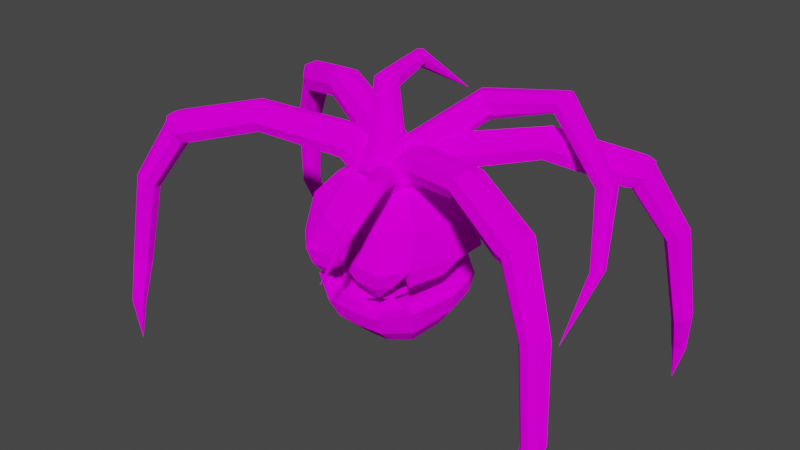 # Source: tpumpkyn.blend  (saved by Blender 2.93.21; exported with 4.5.12 LTS)
import bpy
from mathutils import Matrix  # noqa: F401  (used for matrix-valued properties, if any)

bpy.ops.wm.read_factory_settings(use_empty=True)
scene = bpy.context.scene
scene.name = 'Scene'

# ---- collections
col_collection = bpy.data.collections.new('Collection'); scene.collection.children.link(col_collection)

# ---- images (referenced by path relative to the original .blend; pixels are not part of the script)
import os
ASSET_DIR = os.environ.get("B2B_ASSET_DIR", "")  # directory of the original .blend (textures are referenced by path, not embedded)
HERE = os.path.dirname(os.path.abspath(__file__))  # packed textures are extracted next to this script under _unpacked/

def load_image(name, relpath, width, height, colorspace="sRGB"):
    """Load a texture the original file referenced (path relative to the .blend, or extracted next to this script)."""
    p = next((c for c in (os.path.join(HERE, relpath), os.path.join(ASSET_DIR, relpath)) if relpath and os.path.exists(c)), "")
    if p:
        img = bpy.data.images.load(p, check_existing=True)
        img.name = name
    else:  # same state as the original file: an image datablock whose file is absent (Cycles renders it pink)
        img = bpy.data.images.new(name, width, height)
        img.source = "FILE"
        img.filepath = "//" + (relpath or name)
    img.colorspace_settings.name = colorspace
    return img
img_tpumpkyn = load_image('tpumpkyn', 'tpumpkyn.png', 1024, 1024, 'sRGB')
img_tpumpkyn_effect = load_image('tpumpkyn_effect', 'tpumpkyn_effect.png', 1024, 1024, 'sRGB')

# ---- materials (node trees are filled in below, after node groups)
mat_tpumpkyn = bpy.data.materials.new('tpumpkyn')
mat_tpumpkyn.alpha_threshold = 0.0
mat_tpumpkyn.line_color = (0.0, 0.0, 0.0, 1.0)
mat_tpumpkyn_effect = bpy.data.materials.new('tpumpkyn_effect')
mat_tpumpkyn_effect.alpha_threshold = 0.0
mat_tpumpkyn_effect.line_color = (0.0, 0.0, 0.0, 1.0)

# ---- material node trees
mat_tpumpkyn.use_nodes = True; mat_tpumpkyn.node_tree.nodes.clear()
_N = mat_tpumpkyn.node_tree.nodes; _L = mat_tpumpkyn.node_tree.links
n0 = _N.new('ShaderNodeMixShader'); n0.name = 'Mix Shader'; n0.location = (-43480, -2466)
n1 = _N.new('ShaderNodeMixShader'); n1.name = 'Mix Shader.001'; n1.location = (252, 258)
n2 = _N.new('ShaderNodeBsdfDiffuse'); n2.name = 'Diffuse BSDF'; n2.location = (31, 97)
n2.inputs[1].default_value = 0.4
n3 = _N.new('ShaderNodeBsdfTransparent'); n3.name = 'Transparent BSDF'; n3.location = (38, 191)
n3.inputs[0].default_value = (1.0, 1.0, 1.0, 0.0)
n4 = _N.new('ShaderNodeOutputMaterial'); n4.name = 'Material Output'; n4.location = (439, 257)
n5 = _N.new('ShaderNodeTexImage'); n5.name = 'Image Texture'; n5.location = (-290, 254)
n5.image = img_tpumpkyn
n5.interpolation = 'Closest'
_L.new(n5.outputs[0], n2.inputs[0])
_L.new(n5.outputs[1], n1.inputs[0])
_L.new(n1.outputs[0], n4.inputs[0])
_L.new(n2.outputs[0], n1.inputs[2])
_L.new(n3.outputs[0], n1.inputs[1])
n4.is_active_output = True
mat_tpumpkyn_effect.use_nodes = True; mat_tpumpkyn_effect.node_tree.nodes.clear()
_N = mat_tpumpkyn_effect.node_tree.nodes; _L = mat_tpumpkyn_effect.node_tree.links
n0 = _N.new('ShaderNodeMixShader'); n0.name = 'Mix Shader'; n0.location = (-43480, -2466)
n1 = _N.new('ShaderNodeMixShader'); n1.name = 'Mix Shader.001'; n1.location = (252, 258)
n2 = _N.new('ShaderNodeBsdfDiffuse'); n2.name = 'Diffuse BSDF'; n2.location = (31, 97)
n2.inputs[1].default_value = 0.4
n3 = _N.new('ShaderNodeBsdfTransparent'); n3.name = 'Transparent BSDF'; n3.location = (38, 191)
n3.inputs[0].default_value = (1.0, 1.0, 1.0, 0.0)
n4 = _N.new('ShaderNodeOutputMaterial'); n4.name = 'Material Output'; n4.location = (439, 257)
n5 = _N.new('ShaderNodeTexImage'); n5.name = 'Image Texture'; n5.location = (-290, 254)
n5.image = img_tpumpkyn_effect
n5.interpolation = 'Closest'
_L.new(n5.outputs[0], n2.inputs[0])
_L.new(n5.outputs[1], n1.inputs[0])
_L.new(n1.outputs[0], n4.inputs[0])
_L.new(n2.outputs[0], n1.inputs[2])
_L.new(n3.outputs[0], n1.inputs[1])
n4.is_active_output = True

# ---- world
world_world = bpy.data.worlds.new('World'); scene.world = world_world
world_world.use_nodes = True; world_world.node_tree.nodes.clear()
_N = world_world.node_tree.nodes; _L = world_world.node_tree.links
n0 = _N.new('ShaderNodeOutputWorld'); n0.name = 'World Output'; n0.location = (300, 300)
n1 = _N.new('ShaderNodeBackground'); n1.name = 'Background'; n1.location = (10, 300)
n1.inputs[0].default_value = (0.05088, 0.05088, 0.05088, 1.0)
_L.new(n1.outputs[0], n0.inputs[0])
n0.is_active_output = True
world_world.color = (0.05088, 0.05088, 0.05088)
world_world.use_sun_shadow = False
world_world.sun_shadow_jitter_overblur = 0.0

# ---- meshes
me_body = bpy.data.meshes.new('Body')
me_body.from_pydata([(0.2383, 0.1633, 0.2981), (0.2108, -0.15, 0.3255), (1.617e-19, -0.01232, -0.007819), (-0.2383, 0.1633, 0.2981), (-0.2108, -0.15, 0.3255), (1.511e-10, -0.224, 0.3298), (1.511e-10, 0.276, 0.286), (0.3678, 0.2127, -0.01861), (-0.3253, -0.2708, 0.02369), (0.3253, -0.2708, 0.02369), (-0.3678, 0.2127, -0.01861), (3.308e-19, 0.3901, -0.03413), (-3.289e-19, -0.3878, 0.03392), (0.251, 0.02602, 0.3079), (-0.251, 0.02602, 0.3079), (0.3904, 0.001154, -0.000101), (-0.3904, 0.001154, -0.000101), (-1.591e-10, 0.03475, 0.3972), (-0.3073, -0.2171, 0.208), (0.3295, 0.2031, 0.1386), (0.3073, -0.2171, 0.208), (-0.3295, 0.2031, 0.1386), (9.234e-11, 0.3607, 0.1234), (0.0, -0.3624, 0.1355), (0.3486, 0.01345, 0.1538), (-0.3486, 0.01345, 0.1538), (-0.1581, 0.2847, -0.07188), (0.1581, 0.2847, -0.07188), (-0.1321, -0.3082, -0.02001), (0.1321, -0.3082, -0.02001), (-0.3123, -0.005464, -0.0465), (0.107, -0.218, 0.3304), (0.2161, -0.3773, 0.004998), (0.148, -0.3249, 0.1841), (0.3123, -0.005464, -0.0465), (-0.107, -0.218, 0.3304), (6.406e-19, -0.3166, -0.01928), (-0.2161, -0.3773, 0.004998), (-0.148, -0.3249, 0.1841), (1.168e-18, 0.3057, -0.07372), (0.128, 0.26, 0.2886), (-0.2942, 0.1638, -0.06131), (0.1976, 0.3638, -0.03183), (0.177, 0.3378, 0.1261), (0.2603, -0.223, -0.02747), (-0.2603, -0.223, -0.02747), (-0.128, 0.26, 0.2886), (-0.1976, 0.3638, -0.03183), (-0.177, 0.3378, 0.1261), (0.2942, 0.1638, -0.06131), (-0.1945, -0.3588, -0.0742), (-0.2489, -0.3072, -0.0688), (-0.08439, -0.3214, -0.08254), (-0.1503, -0.3173, -0.08721), (-0.2151, -0.276, -0.08177), (-0.08551, -0.3639, -0.06976), (0.1945, -0.3588, -0.0742), (0.08551, -0.3639, -0.06976), (0.1503, -0.3173, -0.08721), (0.2151, -0.276, -0.08177), (0.2489, -0.3072, -0.0688), (0.08439, -0.3214, -0.08254), (-0.164, -0.3022, -0.1468), (0.1645, -0.3037, -0.1531), (0.3058, -0.0771, -0.05682), (-0.3058, -0.0771, -0.05682), (-0.2665, -0.2299, -0.05783), (-0.3642, -0.07649, -0.05912), (-0.315, -0.2675, -0.06039), (0.3642, -0.07649, -0.05912), (0.315, -0.2675, -0.06039), (0.2665, -0.2299, -0.05783), (0.2796, -0.1697, -0.1231), (-0.2796, -0.1697, -0.1231), (-0.03944, -0.3286, 0.1121), (-0.0465, -0.3353, 0.06857), (-0.213, -0.3304, 0.02686), (-0.2742, -0.2558, 0.04835), (-0.2763, -0.2146, 0.1742), (-0.1501, -0.2937, 0.1606), (0.2763, -0.2146, 0.1742), (0.2742, -0.2558, 0.04835), (0.03944, -0.3286, 0.1121), (0.0465, -0.3353, 0.06857), (0.213, -0.3304, 0.02686), (0.1501, -0.2937, 0.1606)], [], [(13, 0, 17), (38, 35, 4, 18), (25, 14, 3, 21), (24, 13, 1, 20), (43, 40, 0, 19), (48, 46, 6, 22), (33, 31, 5, 23), (30, 41, 2), (36, 29, 58, 61), (44, 9, 60, 59), (42, 7, 49, 27), (11, 42, 27, 39), (16, 30, 65, 67), (34, 15, 69, 64), (7, 15, 34, 49), (37, 8, 51, 50), (41, 26, 2), (28, 45, 2), (19, 0, 13, 24), (18, 4, 14, 25), (27, 49, 2), (3, 14, 17), (1, 13, 17), (14, 4, 17), (26, 39, 2), (49, 34, 2), (8, 18, 25, 16), (7, 19, 24, 15), (23, 12, 83, 82), (47, 48, 22, 11), (42, 43, 19, 7), (15, 24, 20, 9), (16, 25, 21, 10), (23, 38, 79, 74), (39, 27, 2), (36, 28, 2), (34, 44, 2), (44, 29, 2), (33, 23, 82, 85), (36, 12, 55, 52), (20, 1, 31, 33), (45, 30, 2), (12, 23, 74, 75), (10, 47, 26, 41), (23, 5, 35, 38), (29, 36, 2), (11, 22, 43, 42), (16, 10, 41, 30), (22, 6, 40, 43), (10, 21, 48, 47), (47, 11, 39, 26), (21, 3, 46, 48), (17, 46, 3), (46, 17, 6), (40, 6, 17), (0, 40, 17), (17, 31, 1), (31, 17, 5), (35, 5, 17), (4, 35, 17), (53, 52, 62), (54, 53, 62), (12, 37, 50, 55), (8, 45, 54, 51), (28, 36, 52, 53), (45, 28, 53, 54), (59, 60, 63), (61, 58, 63), (12, 36, 61, 57), (9, 32, 56, 60), (32, 12, 57, 56), (29, 44, 59, 58), (52, 55, 62), (55, 50, 62), (51, 54, 62), (50, 51, 62), (45, 8, 68, 66), (30, 45, 66, 65), (58, 59, 63), (56, 57, 63), (57, 61, 63), (60, 56, 63), (8, 16, 67, 68), (65, 66, 73), (64, 69, 72), (44, 34, 64, 71), (9, 44, 71, 70), (15, 9, 70, 69), (70, 71, 72), (69, 70, 72), (71, 64, 72), (68, 67, 73), (67, 65, 73), (66, 68, 73), (76, 79, 78, 77), (75, 74, 79, 76), (38, 18, 78, 79), (18, 8, 77, 78), (37, 12, 75, 76), (8, 37, 76, 77), (84, 85, 82, 83), (81, 80, 85, 84), (32, 9, 81, 84), (12, 32, 84, 83), (20, 33, 85, 80), (9, 20, 80, 81), (37, 38, 18, 8), (12, 23, 38, 37), (32, 33, 23, 12), (9, 20, 33, 32)])
_uv = me_body.uv_layers.new(name='UVMap')
_uv.uv.foreach_set('vector', [0.1718, 0.2654, 0.1402, 0.2602, 0.1717, 0.2038, 0.272, 0.1638, 0.2287, 0.18, 0.2146, 0.1557, 0.2406, 0.1236, 0.1772, 0.08881, 0.1736, 0.1422, 0.1419, 0.1464, 0.1173, 0.1006, 0.1738, 0.3189, 0.1718, 0.2654, 0.2132, 0.253, 0.2384, 0.2859, 0.07129, 0.2578, 0.1169, 0.234, 0.1402, 0.2602, 0.1144, 0.3053, 0.07291, 0.1469, 0.1178, 0.1719, 0.1121, 0.2029, 0.06064, 0.2022, 0.2709, 0.2465, 0.2281, 0.2291, 0.2298, 0.2046, 0.2928, 0.2054, 0.134, 0.6449, 0.0793, 0.6378, 0.1354, 0.5437, 0.2321, 0.5422, 0.2272, 0.501, 0.244, 0.4895, 0.2497, 0.5109, 0.3129, 0.3627, 0.2809, 0.3364, 0.335, 0.3267, 0.3512, 0.3407, 0.01135, 0.4812, 0.05938, 0.4255, 0.07658, 0.4511, 0.03912, 0.495, 0.002959, 0.5456, 0.01135, 0.4812, 0.03912, 0.495, 0.033, 0.5451, 0.129, 0.6737, 0.134, 0.6449, 0.1591, 0.6452, 0.1554, 0.6618, 0.1311, 0.4424, 0.1252, 0.4138, 0.1519, 0.425, 0.1561, 0.4414, 0.05938, 0.4255, 0.1252, 0.4138, 0.1311, 0.4424, 0.07658, 0.4511, 0.3229, 0.1225, 0.2845, 0.07455, 0.3378, 0.08595, 0.3495, 0.1152, 0.0793, 0.6378, 0.04057, 0.5951, 0.1354, 0.5437, 0.2284, 0.5836, 0.2038, 0.6252, 0.1354, 0.5437, 0.1144, 0.3053, 0.1402, 0.2602, 0.1718, 0.2654, 0.1738, 0.3189, 0.2406, 0.1236, 0.2146, 0.1557, 0.1736, 0.1422, 0.1772, 0.08881, 0.03912, 0.495, 0.07658, 0.4511, 0.1354, 0.5437, 0.1419, 0.1464, 0.1736, 0.1422, 0.1717, 0.2038, 0.2132, 0.253, 0.1718, 0.2654, 0.1717, 0.2038, 0.1736, 0.1422, 0.2146, 0.1557, 0.1717, 0.2038, 0.04057, 0.5951, 0.033, 0.5451, 0.1354, 0.5437, 0.07658, 0.4511, 0.1311, 0.4424, 0.1354, 0.5437, 0.2845, 0.07455, 0.2406, 0.1236, 0.1772, 0.08881, 0.1816, 0.02468, 0.08351, 0.3563, 0.1144, 0.3053, 0.1738, 0.3189, 0.1764, 0.3832, 0.2928, 0.2054, 0.3361, 0.2058, 0.3147, 0.2261, 0.2993, 0.2211, 0.02221, 0.1191, 0.07291, 0.1469, 0.06064, 0.2022, 0.002959, 0.2013, 0.01979, 0.284, 0.07129, 0.2578, 0.1144, 0.3053, 0.08351, 0.3563, 0.1764, 0.3832, 0.1738, 0.3189, 0.2384, 0.2859, 0.2809, 0.3364, 0.1816, 0.02468, 0.1772, 0.08881, 0.1173, 0.1006, 0.08801, 0.04881, 0.2928, 0.2054, 0.272, 0.1638, 0.2766, 0.1579, 0.2997, 0.1898, 0.033, 0.5451, 0.03912, 0.495, 0.1354, 0.5437, 0.2321, 0.5422, 0.2284, 0.5836, 0.1354, 0.5437, 0.1311, 0.4424, 0.2014, 0.4601, 0.1354, 0.5437, 0.2014, 0.4601, 0.2272, 0.501, 0.1354, 0.5437, 0.2709, 0.2465, 0.2928, 0.2054, 0.2993, 0.2211, 0.2753, 0.2526, 0.3755, 0.2061, 0.3361, 0.2058, 0.3678, 0.1573, 0.3874, 0.1557, 0.2384, 0.2859, 0.2132, 0.253, 0.2281, 0.2291, 0.2709, 0.2465, 0.2038, 0.6252, 0.134, 0.6449, 0.1354, 0.5437, 0.3361, 0.2058, 0.2928, 0.2054, 0.2997, 0.1898, 0.3152, 0.1852, 0.06286, 0.664, 0.01322, 0.6097, 0.04057, 0.5951, 0.0793, 0.6378, 0.2928, 0.2054, 0.2298, 0.2046, 0.2287, 0.18, 0.272, 0.1638, 0.2272, 0.501, 0.2321, 0.5422, 0.1354, 0.5437, 0.002959, 0.2013, 0.06064, 0.2022, 0.07129, 0.2578, 0.01979, 0.284, 0.129, 0.6737, 0.06286, 0.664, 0.0793, 0.6378, 0.134, 0.6449, 0.06064, 0.2022, 0.1121, 0.2029, 0.1169, 0.234, 0.07129, 0.2578, 0.08801, 0.04881, 0.1173, 0.1006, 0.07291, 0.1469, 0.02221, 0.1191, 0.01322, 0.6097, 0.002959, 0.5456, 0.033, 0.5451, 0.04057, 0.5951, 0.1173, 0.1006, 0.1419, 0.1464, 0.1178, 0.1719, 0.07291, 0.1469, 0.1717, 0.2038, 0.1178, 0.1719, 0.1419, 0.1464, 0.1178, 0.1719, 0.1717, 0.2038, 0.1121, 0.2029, 0.1169, 0.234, 0.1121, 0.2029, 0.1717, 0.2038, 0.1402, 0.2602, 0.1169, 0.234, 0.1717, 0.2038, 0.1717, 0.2038, 0.2281, 0.2291, 0.2132, 0.253, 0.2281, 0.2291, 0.1717, 0.2038, 0.2298, 0.2046, 0.2287, 0.18, 0.2298, 0.2046, 0.1717, 0.2038, 0.2146, 0.1557, 0.2287, 0.18, 0.1717, 0.2038, 0.2455, 0.5947, 0.2506, 0.5731, 0.2616, 0.6081, 0.2325, 0.6169, 0.2455, 0.5947, 0.2616, 0.6081, 0.3361, 0.2058, 0.3229, 0.1225, 0.3495, 0.1152, 0.3678, 0.1573, 0.2845, 0.07455, 0.3172, 0.04945, 0.3546, 0.07304, 0.3378, 0.08595, 0.2284, 0.5836, 0.2321, 0.5422, 0.2506, 0.5731, 0.2455, 0.5947, 0.2038, 0.6252, 0.2284, 0.5836, 0.2455, 0.5947, 0.2325, 0.6169, 0.3512, 0.3407, 0.335, 0.3267, 0.3891, 0.311, 0.2497, 0.5109, 0.244, 0.4895, 0.2616, 0.4748, 0.3361, 0.2058, 0.3755, 0.2061, 0.3869, 0.2567, 0.3671, 0.2551, 0.2809, 0.3364, 0.3211, 0.2893, 0.3477, 0.2974, 0.335, 0.3267, 0.3211, 0.2893, 0.3361, 0.2058, 0.3671, 0.2551, 0.3477, 0.2974, 0.2272, 0.501, 0.2014, 0.4601, 0.2303, 0.4676, 0.244, 0.4895, 0.3874, 0.1557, 0.3678, 0.1573, 0.3891, 0.1032, 0.3678, 0.1573, 0.3495, 0.1152, 0.3891, 0.1032, 0.3378, 0.08595, 0.3546, 0.07304, 0.3891, 0.1032, 0.3495, 0.1152, 0.3378, 0.08595, 0.3891, 0.1032, 0.3172, 0.04945, 0.2845, 0.07455, 0.2907, 0.04467, 0.3065, 0.03285, 0.134, 0.6449, 0.2038, 0.6252, 0.2067, 0.6333, 0.1591, 0.6452, 0.244, 0.4895, 0.2303, 0.4676, 0.2616, 0.4748, 0.3477, 0.2974, 0.3671, 0.2551, 0.3891, 0.311, 0.3671, 0.2551, 0.3869, 0.2567, 0.3891, 0.311, 0.335, 0.3267, 0.3477, 0.2974, 0.3891, 0.311, 0.2845, 0.07455, 0.1816, 0.02468, 0.2233, 0.0148, 0.2907, 0.04467, 0.1591, 0.6452, 0.2067, 0.6333, 0.1932, 0.656, 0.1561, 0.4414, 0.1519, 0.425, 0.1899, 0.4297, 0.2014, 0.4601, 0.1311, 0.4424, 0.1561, 0.4414, 0.2041, 0.4519, 0.2809, 0.3364, 0.3129, 0.3627, 0.3016, 0.3789, 0.2862, 0.3665, 0.1764, 0.3832, 0.2809, 0.3364, 0.2862, 0.3665, 0.2177, 0.3943, 0.2862, 0.3665, 0.3016, 0.3789, 0.273, 0.4079, 0.2177, 0.3943, 0.2862, 0.3665, 0.273, 0.4079, 0.2041, 0.4519, 0.1561, 0.4414, 0.1899, 0.4297, 0.2907, 0.04467, 0.2233, 0.0148, 0.2789, 0.002959, 0.1554, 0.6618, 0.1591, 0.6452, 0.1932, 0.656, 0.3065, 0.03285, 0.2907, 0.04467, 0.2789, 0.002959, 0.3115, 0.1243, 0.2766, 0.1579, 0.2505, 0.1229, 0.2849, 0.1004, 0.3152, 0.1852, 0.2997, 0.1898, 0.2766, 0.1579, 0.3115, 0.1243, 0.272, 0.1638, 0.2406, 0.1236, 0.2505, 0.1229, 0.2766, 0.1579, 0.2406, 0.1236, 0.2845, 0.07455, 0.2849, 0.1004, 0.2505, 0.1229, 0.3229, 0.1225, 0.3361, 0.2058, 0.3152, 0.1852, 0.3115, 0.1243, 0.2845, 0.07455, 0.3229, 0.1225, 0.3115, 0.1243, 0.2849, 0.1004, 0.3095, 0.2871, 0.2753, 0.2526, 0.2993, 0.2211, 0.3147, 0.2261, 0.2821, 0.3104, 0.2482, 0.2869, 0.2753, 0.2526, 0.3095, 0.2871, 0.3211, 0.2893, 0.2809, 0.3364, 0.2821, 0.3104, 0.3095, 0.2871, 0.3361, 0.2058, 0.3211, 0.2893, 0.3095, 0.2871, 0.3147, 0.2261, 0.2384, 0.2859, 0.2709, 0.2465, 0.2753, 0.2526, 0.2482, 0.2869, 0.2809, 0.3364, 0.2384, 0.2859, 0.2482, 0.2869, 0.2821, 0.3104, 0.6394, 0.994, 0.6314, 0.8987, 0.7142, 0.8987, 0.695, 0.9824, 0.5529, 0.9519, 0.559, 0.9097, 0.6314, 0.8987, 0.6394, 0.994, 0.3573, 0.994, 0.3654, 0.8987, 0.4378, 0.9097, 0.4439, 0.9519, 0.3018, 0.9824, 0.2825, 0.8987, 0.3654, 0.8987, 0.3573, 0.994])
me_body.materials.append(mat_tpumpkyn)
me_body.use_remesh_preserve_volume = False
me_body.use_remesh_preserve_attributes = False
me_body.use_mirror_x = True
me_body.use_mirror_vertex_groups = False
me_body.update()
me_legleftfrontupper = bpy.data.meshes.new('LegLeftFrontUpper')
me_legleftfrontupper.from_pydata([(0.06482, 0.06419, -0.06063), (0.1586, 0.03578, 0.03247), (0.003644, -0.08498, -0.06038), (0.1065, -0.09479, 0.03357), (-0.03337, 0.09597, 0.06296), (0.09798, 0.05346, 0.1579), (-0.08473, -0.05637, 0.05085), (0.05195, -0.07888, 0.1464), (-0.04898, -0.09329, -0.005655), (0.07186, -0.1066, 0.08923), (0.02416, 0.1027, 0.002055), (0.1356, 0.06433, 0.09595), (0.05141, -0.01596, -0.08214), (0.1431, -0.0326, 0.01107), (-0.07623, 0.02536, 0.07854), (0.06436, -0.009616, 0.1741), (-0.103, 0.04172, -0.08329), (0.865, -0.3077, 0.03033), (0.9057, -0.3111, 0.08926), (0.9255, -0.35, 0.1462), (0.8999, -0.4155, 0.1601), (0.853, -0.4662, 0.1336), (0.8153, -0.4649, 0.08041), (0.7985, -0.4281, 0.0293), (0.8211, -0.3605, 0.009544), (0.934, -0.4331, 0.1341), (0.937, -0.4234, 0.06352), (0.8947, -0.4756, 0.1118), (0.9048, -0.3427, 0.02527), (0.868, -0.387, 0.007841), (0.9555, -0.3782, 0.1224), (0.9389, -0.3456, 0.07468), (0.849, -0.4437, 0.02441), (0.8631, -0.4745, 0.06726), (0.4648, -0.2956, 0.1767), (0.4666, -0.268, 0.1243), (0.5429, -0.1338, 0.1843), (0.542, -0.1623, 0.2427), (0.5143, -0.2276, 0.2575), (0.4811, -0.2859, 0.2309), (0.5259, -0.1425, 0.1241), (0.4934, -0.2018, 0.1035)], [], [(12, 13, 3, 2), (8, 9, 7, 6), (14, 15, 5, 4), (10, 11, 1, 0), (12, 2, 16), (40, 36, 18, 17), (35, 41, 24, 23), (0, 12, 16), (4, 5, 11, 10), (2, 3, 9, 8), (14, 4, 16), (34, 35, 23, 22), (36, 37, 19, 18), (2, 8, 16), (6, 7, 15, 14), (0, 1, 13, 12), (38, 39, 21, 20), (39, 34, 22, 21), (6, 14, 16), (10, 0, 16), (8, 6, 16), (4, 10, 16), (24, 17, 28, 29), (17, 18, 31, 28), (41, 40, 17, 24), (37, 38, 20, 19), (21, 22, 33, 27), (20, 21, 27, 25), (29, 28, 31, 26), (25, 27, 33, 26), (26, 31, 30, 25), (33, 32, 29, 26), (23, 24, 29, 32), (19, 20, 25, 30), (22, 23, 32, 33), (18, 19, 30, 31), (5, 15, 38, 37), (13, 1, 40, 41), (7, 9, 34, 39), (15, 7, 39, 38), (11, 5, 37, 36), (9, 3, 35, 34), (3, 13, 41, 35), (1, 11, 36, 40)])
_uv = me_legleftfrontupper.uv_layers.new(name='UVMap')
_uv.uv.foreach_set('vector', [0.3884, 0.4601, 0.3862, 0.5059, 0.3572, 0.5027, 0.3642, 0.4609, 0.3473, 0.4564, 0.3324, 0.4976, 0.3092, 0.4907, 0.3316, 0.4485, 0.9046, 0.4549, 0.8793, 0.3939, 0.9056, 0.3879, 0.9241, 0.4363, 0.9459, 0.4262, 0.9311, 0.3816, 0.958, 0.3769, 0.9697, 0.4209, 0.3884, 0.4601, 0.3642, 0.4609, 0.3621, 0.4138, 0.9506, 0.2015, 0.9255, 0.1958, 0.9501, 0.04293, 0.9706, 0.05205, 0.3431, 0.6747, 0.3742, 0.6726, 0.3884, 0.8289, 0.3593, 0.8278, 0.9697, 0.4209, 0.997, 0.426, 0.9619, 0.4782, 0.9241, 0.4363, 0.9056, 0.3879, 0.9311, 0.3816, 0.9459, 0.4262, 0.3642, 0.4609, 0.3572, 0.5027, 0.3324, 0.4976, 0.3473, 0.4564, 0.9046, 0.4549, 0.9241, 0.4363, 0.9619, 0.4782, 0.3189, 0.6791, 0.3431, 0.6747, 0.3593, 0.8278, 0.3385, 0.8345, 0.9255, 0.1958, 0.9006, 0.1899, 0.9316, 0.03122, 0.9501, 0.04293, 0.3642, 0.4609, 0.3473, 0.4564, 0.3621, 0.4138, 0.3316, 0.4485, 0.3092, 0.4907, 0.2831, 0.4826, 0.3137, 0.4331, 0.9697, 0.4209, 0.958, 0.3769, 0.9873, 0.374, 0.997, 0.426, 0.2675, 0.6862, 0.2962, 0.6835, 0.3202, 0.8452, 0.2974, 0.8597, 0.2962, 0.6835, 0.3189, 0.6791, 0.3385, 0.8345, 0.3202, 0.8452, 0.3316, 0.4485, 0.3137, 0.4331, 0.3621, 0.4138, 0.9459, 0.4262, 0.9697, 0.4209, 0.9619, 0.4782, 0.3473, 0.4564, 0.3316, 0.4485, 0.3621, 0.4138, 0.9241, 0.4363, 0.9459, 0.4262, 0.9619, 0.4782, 0.997, 0.05356, 0.9706, 0.05205, 0.9698, 0.03569, 0.9901, 0.0286, 0.9706, 0.05205, 0.9501, 0.04293, 0.9527, 0.02916, 0.9698, 0.03569, 0.9798, 0.204, 0.9506, 0.2015, 0.9706, 0.05205, 0.997, 0.05356, 0.9006, 0.1899, 0.8724, 0.1862, 0.9104, 0.01929, 0.9316, 0.03122, 0.3202, 0.8452, 0.3385, 0.8345, 0.3405, 0.8494, 0.3263, 0.8581, 0.2974, 0.8597, 0.3202, 0.8452, 0.3263, 0.8581, 0.3139, 0.8768, 0.9901, 0.0286, 0.9698, 0.03569, 0.9527, 0.02916, 0.9581, 0.003063, 0.3139, 0.8768, 0.3263, 0.8581, 0.3405, 0.8494, 0.3462, 0.8822, 0.9581, 0.003063, 0.9527, 0.02916, 0.9378, 0.01967, 0.9274, 0.002959, 0.3405, 0.8494, 0.3574, 0.8453, 0.3794, 0.8542, 0.3462, 0.8822, 0.3593, 0.8278, 0.3884, 0.8289, 0.3794, 0.8542, 0.3574, 0.8453, 0.9316, 0.03122, 0.9104, 0.01929, 0.9274, 0.002959, 0.9378, 0.01967, 0.3385, 0.8345, 0.3593, 0.8278, 0.3574, 0.8453, 0.3405, 0.8494, 0.9501, 0.04293, 0.9316, 0.03122, 0.9378, 0.01967, 0.9527, 0.02916, 0.9056, 0.3879, 0.8793, 0.3939, 0.8724, 0.1862, 0.9006, 0.1899, 0.9873, 0.374, 0.958, 0.3769, 0.9506, 0.2015, 0.9798, 0.204, 0.3092, 0.4907, 0.3324, 0.4976, 0.3189, 0.6791, 0.2962, 0.6835, 0.2831, 0.4826, 0.3092, 0.4907, 0.2962, 0.6835, 0.2675, 0.6862, 0.9311, 0.3816, 0.9056, 0.3879, 0.9006, 0.1899, 0.9255, 0.1958, 0.3324, 0.4976, 0.3572, 0.5027, 0.3431, 0.6747, 0.3189, 0.6791, 0.3572, 0.5027, 0.3862, 0.5059, 0.3742, 0.6726, 0.3431, 0.6747, 0.958, 0.3769, 0.9311, 0.3816, 0.9255, 0.1958, 0.9506, 0.2015])
me_legleftfrontupper.materials.append(mat_tpumpkyn)
me_legleftfrontupper.use_remesh_fix_poles = True
me_legleftfrontupper.use_remesh_preserve_attributes = False
me_legleftfrontupper.update()
me_legleftfrontlower = bpy.data.meshes.new('LegLeftFrontLower')
me_legleftfrontlower.from_pydata([(-0.08728, -0.0372, -0.02506), (-0.057, -0.07549, -0.0009387), (-0.008897, -0.08431, 0.02302), (0.03821, -0.04565, 0.03345), (0.05484, 0.01133, 0.02517), (0.02019, 0.05224, -0.001615), (-0.03226, 0.06368, -0.02825), (0.168, -0.1979, -0.9576), (0.1617, -0.1373, -0.7625), (-0.07502, 0.0224, -0.036), (0.1503, -0.2608, -1.164), (0.245, -0.1868, -0.723), (0.1763, -0.2069, -0.742), (0.2114, -0.2137, -0.7285), (0.1921, -0.1085, -0.7586), (0.2304, -0.1172, -0.7435), (0.2562, -0.1466, -0.7282), (0.1537, -0.1794, -0.7559), (0.1444, -0.2161, -0.9529), (0.1794, -0.2766, -0.9505), (0.2054, -0.2601, -0.9553), (0.1533, -0.2683, -0.9483), (0.1965, -0.2079, -0.9599), (0.2149, -0.2317, -0.9595), (0.1372, -0.2461, -0.9488), (-0.04267, 0.006659, 0.05316), (0.1158, -0.1674, -0.303), (0.1574, -0.1752, -0.2842), (0.1814, -0.05865, -0.3041), (0.136, -0.04857, -0.3249), (0.1977, -0.1424, -0.2763), (0.09946, -0.0836, -0.3308), (0.08933, -0.1345, -0.322), (0.2116, -0.09381, -0.283)], [], [(13, 12, 21, 19), (27, 26, 12, 13), (29, 28, 15, 14), (30, 27, 13, 11), (32, 31, 8, 17), (12, 17, 24, 21), (8, 14, 7, 18), (16, 11, 20, 23), (33, 30, 11, 16), (26, 32, 17, 12), (28, 33, 16, 15), (31, 29, 14, 8), (21, 24, 10), (23, 20, 10), (18, 7, 10), (24, 18, 10), (14, 15, 22, 7), (11, 13, 19, 20), (15, 16, 23, 22), (17, 8, 18, 24), (20, 19, 10), (19, 21, 10), (7, 22, 10), (22, 23, 10), (4, 5, 25), (6, 9, 25), (9, 0, 25), (3, 4, 25), (5, 6, 25), (1, 2, 25), (2, 3, 25), (0, 1, 25), (9, 6, 29, 31), (5, 4, 33, 28), (1, 0, 32, 26), (4, 3, 30, 33), (0, 9, 31, 32), (3, 2, 27, 30), (6, 5, 28, 29), (2, 1, 26, 27)])
_uv = me_legleftfrontlower.uv_layers.new(name='UVMap')
_uv.uv.foreach_set('vector', [0.5638, 0.6306, 0.5808, 0.6369, 0.5789, 0.7486, 0.5644, 0.7507, 0.5833, 0.4521, 0.5969, 0.4567, 0.5808, 0.6369, 0.5638, 0.6306, 0.6441, 0.4625, 0.6598, 0.4602, 0.6545, 0.6323, 0.6368, 0.6367, 0.5677, 0.4473, 0.5833, 0.4521, 0.5638, 0.6306, 0.5448, 0.6243, 0.611, 0.4606, 0.6278, 0.4628, 0.6187, 0.6407, 0.5987, 0.6412, 0.5808, 0.6369, 0.5987, 0.6412, 0.5932, 0.7465, 0.5789, 0.7486, 0.6187, 0.6407, 0.6368, 0.6367, 0.6266, 0.7452, 0.6099, 0.745, 0.6725, 0.6299, 0.6906, 0.6331, 0.6753, 0.7613, 0.6595, 0.754, 0.6751, 0.4572, 0.6906, 0.455, 0.6906, 0.6331, 0.6725, 0.6299, 0.5969, 0.4567, 0.611, 0.4606, 0.5987, 0.6412, 0.5808, 0.6369, 0.6598, 0.4602, 0.6751, 0.4572, 0.6725, 0.6299, 0.6545, 0.6323, 0.6278, 0.4628, 0.6441, 0.4625, 0.6368, 0.6367, 0.6187, 0.6407, 0.5789, 0.7486, 0.5932, 0.7465, 0.6031, 0.8803, 0.6595, 0.754, 0.6753, 0.7613, 0.6031, 0.8803, 0.6099, 0.745, 0.6266, 0.7452, 0.6031, 0.8803, 0.5932, 0.7465, 0.6099, 0.745, 0.6031, 0.8803, 0.6368, 0.6367, 0.6545, 0.6323, 0.6432, 0.7488, 0.6266, 0.7452, 0.5448, 0.6243, 0.5638, 0.6306, 0.5644, 0.7507, 0.5475, 0.7531, 0.6545, 0.6323, 0.6725, 0.6299, 0.6595, 0.754, 0.6432, 0.7488, 0.5987, 0.6412, 0.6187, 0.6407, 0.6099, 0.745, 0.5932, 0.7465, 0.5475, 0.7531, 0.5644, 0.7507, 0.6031, 0.8803, 0.5644, 0.7507, 0.5789, 0.7486, 0.6031, 0.8803, 0.6266, 0.7452, 0.6432, 0.7488, 0.6031, 0.8803, 0.6432, 0.7488, 0.6595, 0.754, 0.6031, 0.8803, 0.6523, 0.3836, 0.6447, 0.3873, 0.6339, 0.3739, 0.6384, 0.3892, 0.6325, 0.3891, 0.6339, 0.3739, 0.6325, 0.3891, 0.6261, 0.3882, 0.6339, 0.3739, 0.6594, 0.3756, 0.6523, 0.3836, 0.6339, 0.3739, 0.6447, 0.3873, 0.6384, 0.3892, 0.6339, 0.3739, 0.6209, 0.3859, 0.615, 0.3817, 0.6339, 0.3739, 0.615, 0.3817, 0.6087, 0.3727, 0.6339, 0.3739, 0.6261, 0.3882, 0.6209, 0.3859, 0.6339, 0.3739, 0.6325, 0.3891, 0.6384, 0.3892, 0.6441, 0.4625, 0.6278, 0.4628, 0.6447, 0.3873, 0.6523, 0.3836, 0.6751, 0.4572, 0.6598, 0.4602, 0.6209, 0.3859, 0.6261, 0.3882, 0.611, 0.4606, 0.5969, 0.4567, 0.6523, 0.3836, 0.6594, 0.3756, 0.6906, 0.455, 0.6751, 0.4572, 0.6261, 0.3882, 0.6325, 0.3891, 0.6278, 0.4628, 0.611, 0.4606, 0.6087, 0.3727, 0.615, 0.3817, 0.5833, 0.4521, 0.5677, 0.4473, 0.6384, 0.3892, 0.6447, 0.3873, 0.6598, 0.4602, 0.6441, 0.4625, 0.615, 0.3817, 0.6209, 0.3859, 0.5969, 0.4567, 0.5833, 0.4521])
me_legleftfrontlower.materials.append(mat_tpumpkyn)
me_legleftfrontlower.use_remesh_fix_poles = True
me_legleftfrontlower.use_remesh_preserve_attributes = False
me_legleftfrontlower.update()
me_mouth = bpy.data.meshes.new('Mouth')
me_mouth.from_pydata([(0.2145, -0.08334, -0.2339), (0.1897, -0.3621, -0.283), (-0.2145, -0.08334, -0.2339), (-0.1897, -0.3621, -0.283), (1.36e-10, 0.01685, -0.2145), (1.36e-10, -0.428, -0.293), (0.331, -0.05578, 0.007985), (-0.2928, -0.4859, -0.04513), (0.2928, -0.4859, -0.04513), (-0.331, -0.05578, 0.007985), (1.037e-18, 0.102, 0.03581), (-1.334e-18, -0.59, -0.08621), (-0.2259, -0.2056, -0.2538), (0.2259, -0.2056, -0.2538), (-2.689e-09, -0.1931, -0.3199), (0.3514, -0.244, -0.0252), (-0.3514, -0.244, -0.0252), (0.2966, -0.0561, -0.1107), (0.2623, -0.4415, -0.1786), (-0.2966, -0.0561, -0.1107), (8.31e-11, 0.08403, -0.08493), (8.31e-11, -0.5338, -0.1939), (-0.2623, -0.4415, -0.1786), (-0.3137, -0.2249, -0.1394), (0.3137, -0.2249, -0.1394), (0.09632, -0.4226, -0.2929), (0.1486, -0.5807, -0.08457), (0.1332, -0.5259, -0.193), (-0.09632, -0.4226, -0.2929), (-0.1486, -0.5807, -0.08457), (-0.1332, -0.5259, -0.193), (0.1152, 0.002667, -0.2179), (0.1779, 0.07867, 0.03169), (0.1593, 0.06368, -0.08904), (-0.1152, 0.002667, -0.2179), (-0.1779, 0.07867, 0.03169), (-0.1593, 0.06368, -0.08904), (0.2687, -0.09544, 0.01333), (-0.2377, -0.4446, -0.02552), (0.2377, -0.4446, -0.02552), (-0.2687, -0.09544, 0.01333), (1.247e-18, 0.03267, 0.03592), (-6.778e-19, -0.5291, -0.06314), (0.2852, -0.2482, -0.01361), (-0.2852, -0.2482, -0.01361), (0.1207, -0.5216, -0.06181), (-0.1207, -0.5216, -0.06181), (0.1444, 0.01371, 0.03258), (-0.1444, 0.01371, 0.03258), (-1.772e-18, -0.2481, -0.06767), (-0.1841, -0.5718, -0.02342), (-0.2689, -0.5143, -0.005896), (-0.09782, -0.5775, -0.04603), (-0.1769, -0.5178, -0.02031), (-0.2344, -0.4853, -0.004497), (-0.1012, -0.5364, -0.0407), (0.1841, -0.5718, -0.02342), (0.09782, -0.5775, -0.04603), (0.2689, -0.5143, -0.005896), (0.1769, -0.5178, -0.02031), (0.1012, -0.5364, -0.0407), (0.2344, -0.4853, -0.004497), (0.2027, -0.5196, 0.03225), (-0.2027, -0.5196, 0.03225), (-4.026e-19, -0.5524, -0.01973), (-9.333e-19, -0.5908, -0.01592), (-0.07711, -0.5505, -0.02003), (-0.07826, -0.5809, -0.01748), (0.07711, -0.5505, -0.02003), (0.07826, -0.5809, -0.01748), (0.0, -0.5522, 0.04684)], [], [(2, 34, 14), (0, 13, 14), (34, 4, 14), (27, 26, 11, 21), (36, 35, 10, 20), (33, 32, 6, 17), (24, 15, 8, 18), (23, 16, 9, 19), (30, 29, 7, 22), (22, 7, 16, 23), (17, 6, 15, 24), (31, 14, 4), (3, 12, 14), (13, 1, 14), (31, 0, 14), (25, 14, 1), (14, 25, 5), (28, 14, 5), (12, 2, 14), (3, 14, 28), (0, 17, 24, 13), (3, 22, 23, 12), (28, 30, 22, 3), (12, 23, 19, 2), (13, 24, 18, 1), (31, 33, 17, 0), (34, 36, 20, 4), (25, 27, 21, 5), (1, 18, 27, 25), (18, 8, 26, 27), (5, 21, 30, 28), (21, 11, 29, 30), (4, 20, 33, 31), (20, 10, 32, 33), (2, 19, 36, 34), (19, 9, 35, 36), (39, 45, 59, 61), (32, 10, 41, 47), (9, 16, 44, 40), (26, 8, 58, 56), (10, 35, 48, 41), (15, 6, 37, 43), (7, 29, 50, 51), (35, 9, 40, 48), (6, 32, 47, 37), (38, 7, 51, 54), (16, 7, 38, 44), (8, 15, 43, 39), (46, 42, 49), (43, 37, 49), (39, 43, 49), (47, 41, 49), (42, 45, 49), (44, 38, 49), (40, 44, 49), (48, 40, 49), (41, 48, 49), (45, 39, 49), (38, 46, 49), (37, 47, 49), (52, 55, 63), (54, 51, 63), (29, 11, 52, 50), (55, 52, 67, 66), (42, 46, 53, 55), (46, 38, 54, 53), (61, 59, 62), (60, 57, 62), (52, 11, 65, 67), (45, 42, 60, 59), (8, 39, 61, 58), (11, 26, 56, 57), (56, 58, 62), (58, 61, 62), (59, 60, 62), (57, 56, 62), (53, 54, 63), (51, 50, 63), (55, 53, 63), (50, 52, 63), (64, 66, 70), (65, 69, 70), (57, 60, 68, 69), (11, 57, 69, 65), (42, 55, 66, 64), (60, 42, 64, 68), (66, 67, 70), (68, 64, 70), (69, 68, 70), (67, 65, 70)])
_uv = me_mouth.uv_layers.new(name='UVMap')
_uv.uv.foreach_set('vector', [0.4874, 0.1453, 0.5062, 0.1135, 0.5541, 0.1592, 0.6019, 0.1106, 0.6159, 0.1417, 0.5541, 0.1592, 0.5062, 0.1135, 0.5359, 0.09899, 0.5541, 0.1592, 0.6243, 0.2427, 0.6521, 0.2761, 0.5976, 0.3029, 0.5849, 0.2608, 0.4731, 0.0807, 0.4402, 0.04737, 0.5088, 0.009498, 0.5224, 0.05446, 0.5779, 0.04899, 0.5869, 0.002959, 0.667, 0.04186, 0.6344, 0.07675, 0.6623, 0.1295, 0.7114, 0.118, 0.7045, 0.225, 0.6556, 0.2044, 0.4476, 0.1945, 0.4003, 0.2122, 0.395, 0.1242, 0.4415, 0.1351, 0.542, 0.2676, 0.5374, 0.3109, 0.4654, 0.2974, 0.4947, 0.2531, 0.4947, 0.2531, 0.4654, 0.2974, 0.4003, 0.2122, 0.4476, 0.1945, 0.6344, 0.07675, 0.667, 0.04186, 0.7114, 0.118, 0.6623, 0.1295, 0.5686, 0.09465, 0.5541, 0.1592, 0.5359, 0.09899, 0.5181, 0.2158, 0.4929, 0.179, 0.5541, 0.1592, 0.6159, 0.1417, 0.6155, 0.1863, 0.5541, 0.1592, 0.5686, 0.09465, 0.6019, 0.1106, 0.5541, 0.1592, 0.5963, 0.2092, 0.5541, 0.1592, 0.6155, 0.1863, 0.5541, 0.1592, 0.5963, 0.2092, 0.5722, 0.2189, 0.5466, 0.2242, 0.5541, 0.1592, 0.5722, 0.2189, 0.4929, 0.179, 0.4874, 0.1453, 0.5541, 0.1592, 0.5181, 0.2158, 0.5541, 0.1592, 0.5466, 0.2242, 0.6019, 0.1106, 0.6344, 0.07675, 0.6623, 0.1295, 0.6159, 0.1417, 0.5181, 0.2158, 0.4947, 0.2531, 0.4476, 0.1945, 0.4929, 0.179, 0.5466, 0.2242, 0.542, 0.2676, 0.4947, 0.2531, 0.5181, 0.2158, 0.4929, 0.179, 0.4476, 0.1945, 0.4415, 0.1351, 0.4874, 0.1453, 0.6159, 0.1417, 0.6623, 0.1295, 0.6556, 0.2044, 0.6155, 0.1863, 0.5686, 0.09465, 0.5779, 0.04899, 0.6344, 0.07675, 0.6019, 0.1106, 0.5062, 0.1135, 0.4731, 0.0807, 0.5224, 0.05446, 0.5359, 0.09899, 0.5963, 0.2092, 0.6243, 0.2427, 0.5849, 0.2608, 0.5722, 0.2189, 0.6155, 0.1863, 0.6556, 0.2044, 0.6243, 0.2427, 0.5963, 0.2092, 0.6556, 0.2044, 0.7045, 0.225, 0.6521, 0.2761, 0.6243, 0.2427, 0.5722, 0.2189, 0.5849, 0.2608, 0.542, 0.2676, 0.5466, 0.2242, 0.5849, 0.2608, 0.5976, 0.3029, 0.5374, 0.3109, 0.542, 0.2676, 0.5359, 0.09899, 0.5224, 0.05446, 0.5779, 0.04899, 0.5686, 0.09465, 0.5224, 0.05446, 0.5088, 0.009498, 0.5869, 0.002959, 0.5779, 0.04899, 0.4874, 0.1453, 0.4415, 0.1351, 0.4731, 0.0807, 0.5062, 0.1135, 0.4415, 0.1351, 0.395, 0.1242, 0.4402, 0.04737, 0.4731, 0.0807, 0.0338, 0.8588, 0.07263, 0.8887, 0.05095, 0.8866, 0.03244, 0.8752, 0.07478, 0.6812, 0.1365, 0.6797, 0.1338, 0.7033, 0.08392, 0.7045, 0.243, 0.7474, 0.243, 0.8131, 0.22, 0.8117, 0.2201, 0.7581, 0.6521, 0.2761, 0.7045, 0.225, 0.7114, 0.2495, 0.6785, 0.2789, 0.1365, 0.6797, 0.1963, 0.6949, 0.1822, 0.7156, 0.1338, 0.7033, 0.002959, 0.7861, 0.01756, 0.722, 0.03755, 0.7376, 0.02576, 0.7899, 0.4654, 0.2974, 0.5374, 0.3109, 0.517, 0.3278, 0.4733, 0.3216, 0.1963, 0.6949, 0.243, 0.7474, 0.2201, 0.7581, 0.1822, 0.7156, 0.01756, 0.722, 0.07478, 0.6812, 0.08392, 0.7045, 0.03755, 0.7376, 0.1968, 0.8771, 0.216, 0.8911, 0.2057, 0.9009, 0.1945, 0.8935, 0.243, 0.8131, 0.216, 0.8911, 0.1968, 0.8771, 0.22, 0.8117, 0.01198, 0.8682, 0.002959, 0.7861, 0.02576, 0.7899, 0.0338, 0.8588, 0.1523, 0.8977, 0.1122, 0.8954, 0.1226, 0.8032, 0.02576, 0.7899, 0.03755, 0.7376, 0.1226, 0.8032, 0.0338, 0.8588, 0.02576, 0.7899, 0.1226, 0.8032, 0.08392, 0.7045, 0.1338, 0.7033, 0.1226, 0.8032, 0.1122, 0.8954, 0.07263, 0.8887, 0.1226, 0.8032, 0.22, 0.8117, 0.1968, 0.8771, 0.1226, 0.8032, 0.2201, 0.7581, 0.22, 0.8117, 0.1226, 0.8032, 0.1822, 0.7156, 0.2201, 0.7581, 0.1226, 0.8032, 0.1338, 0.7033, 0.1822, 0.7156, 0.1226, 0.8032, 0.07263, 0.8887, 0.0338, 0.8588, 0.1226, 0.8032, 0.1968, 0.8771, 0.1523, 0.8977, 0.1226, 0.8032, 0.03755, 0.7376, 0.08392, 0.7045, 0.1226, 0.8032, 0.1464, 0.9204, 0.1471, 0.9075, 0.1881, 0.9104, 0.1945, 0.8935, 0.2057, 0.9009, 0.1881, 0.9104, 0.5374, 0.3109, 0.5976, 0.3029, 0.5565, 0.33, 0.517, 0.3278, 0.1471, 0.9075, 0.1464, 0.9204, 0.1392, 0.9227, 0.1364, 0.9141, 0.1122, 0.8954, 0.1523, 0.8977, 0.1739, 0.9004, 0.1471, 0.9075, 0.1523, 0.8977, 0.1968, 0.8771, 0.1945, 0.8935, 0.1739, 0.9004, 0.03244, 0.8752, 0.05095, 0.8866, 0.03489, 0.8932, 0.07547, 0.8994, 0.07328, 0.9122, 0.03489, 0.8932, 0.5565, 0.33, 0.5976, 0.3029, 0.6066, 0.3327, 0.5697, 0.3426, 0.07263, 0.8887, 0.1122, 0.8954, 0.07547, 0.8994, 0.05095, 0.8866, 0.01198, 0.8682, 0.0338, 0.8588, 0.03244, 0.8752, 0.01988, 0.88, 0.5976, 0.3029, 0.6521, 0.2761, 0.6785, 0.2789, 0.6468, 0.3027, 0.6785, 0.2789, 0.7114, 0.2495, 0.7112, 0.2855, 0.01988, 0.88, 0.03244, 0.8752, 0.03489, 0.8932, 0.05095, 0.8866, 0.07547, 0.8994, 0.03489, 0.8932, 0.6468, 0.3027, 0.6785, 0.2789, 0.7112, 0.2855, 0.1739, 0.9004, 0.1945, 0.8935, 0.1881, 0.9104, 0.4733, 0.3216, 0.517, 0.3278, 0.4935, 0.3514, 0.1471, 0.9075, 0.1739, 0.9004, 0.1881, 0.9104, 0.517, 0.3278, 0.5565, 0.33, 0.4935, 0.3514, 0.1104, 0.9112, 0.1364, 0.9141, 0.108, 0.9325, 0.6066, 0.3327, 0.6428, 0.3205, 0.6169, 0.3668, 0.07328, 0.9122, 0.07547, 0.8994, 0.08453, 0.9083, 0.07987, 0.916, 0.5976, 0.3029, 0.6468, 0.3027, 0.6428, 0.3205, 0.6066, 0.3327, 0.1122, 0.8954, 0.1471, 0.9075, 0.1364, 0.9141, 0.1104, 0.9112, 0.07547, 0.8994, 0.1122, 0.8954, 0.1104, 0.9112, 0.08453, 0.9083, 0.1364, 0.9141, 0.1392, 0.9227, 0.108, 0.9325, 0.08453, 0.9083, 0.1104, 0.9112, 0.108, 0.9325, 0.07987, 0.916, 0.08453, 0.9083, 0.108, 0.9325, 0.5697, 0.3426, 0.6066, 0.3327, 0.6169, 0.3668])
me_mouth.materials.append(mat_tpumpkyn)
me_mouth.use_remesh_preserve_volume = False
me_mouth.use_remesh_preserve_attributes = False
me_mouth.use_mirror_x = True
me_mouth.use_mirror_vertex_groups = False
me_mouth.update()
me_hair03 = bpy.data.meshes.new('Hair03')
me_hair03.from_pydata([(0.08134, -0.03435, 0.09357), (0.05533, 0.06548, 0.2517), (-0.06584, -0.05169, 0.09221), (-0.06728, 0.0278, 0.2151), (0.05796, 0.1045, 0.04776), (0.03596, 0.1755, 0.1791), (-0.08688, 0.07323, 0.05098), (-0.08472, 0.1268, 0.1498), (-0.09826, 0.007126, 0.07174), (-0.09425, 0.07081, 0.1775), (0.09155, 0.0387, 0.07053), (0.06389, 0.1269, 0.2203), (0.01184, -0.06731, 0.1009), (-0.002586, 0.02739, 0.2461), (-0.01855, 0.1131, 0.04136), (-0.02777, 0.1704, 0.1517), (-0.2267, 0.5763, 0.4704), (0.0006375, -0.00435, -0.0135), (-0.1663, 0.2424, 0.4603), (-0.2034, 0.2325, 0.428), (-0.2088, 0.2449, 0.3859), (-0.1901, 0.2681, 0.3532), (-0.147, 0.2939, 0.3523), (-0.1091, 0.3058, 0.3804), (-0.1045, 0.2914, 0.4267), (-0.124, 0.2663, 0.4635), (-0.1042, 0.8516, 0.2224), (-0.2472, 0.5631, 0.445), (-0.2402, 0.5545, 0.4161), (-0.2169, 0.5524, 0.3959), (-0.1829, 0.5607, 0.3993), (-0.1607, 0.5733, 0.422), (-0.1694, 0.5825, 0.4536), (-0.1944, 0.5852, 0.4766)], [], [(12, 13, 3, 2), (8, 9, 7, 6), (14, 15, 5, 4), (10, 11, 1, 0), (6, 14, 17), (3, 13, 18, 19), (9, 3, 19, 20), (12, 2, 17), (4, 5, 11, 10), (2, 3, 9, 8), (0, 12, 17), (11, 5, 23, 24), (5, 15, 22, 23), (14, 4, 17), (6, 7, 15, 14), (0, 1, 13, 12), (10, 0, 17), (8, 6, 17), (4, 10, 17), (2, 8, 17), (22, 21, 29, 30), (21, 20, 28, 29), (25, 24, 32, 33), (24, 23, 31, 32), (15, 7, 21, 22), (1, 11, 24, 25), (13, 1, 25, 18), (7, 9, 20, 21), (33, 32, 26), (32, 31, 26), (16, 33, 26), (27, 16, 26), (20, 19, 27, 28), (23, 22, 30, 31), (19, 18, 16, 27), (18, 25, 33, 16), (29, 28, 26), (30, 29, 26), (28, 27, 26), (31, 30, 26)])
_uv = me_hair03.uv_layers.new(name='UVMap')
_uv.uv.foreach_set('vector', [0.7763, 0.97, 0.7483, 0.9456, 0.7631, 0.9375, 0.7812, 0.9571, 0.7876, 0.9488, 0.7761, 0.9294, 0.7898, 0.9215, 0.7963, 0.9427, 0.9687, 0.5112, 0.96, 0.5367, 0.9462, 0.5324, 0.9559, 0.5094, 0.947, 0.5028, 0.9342, 0.5266, 0.9232, 0.5193, 0.9398, 0.4951, 0.7963, 0.9427, 0.8109, 0.9409, 0.8022, 0.966, 0.7631, 0.9375, 0.7483, 0.9456, 0.7174, 0.8598, 0.7318, 0.86, 0.7761, 0.9294, 0.7631, 0.9375, 0.7318, 0.86, 0.7444, 0.8589, 0.7763, 0.97, 0.7812, 0.9571, 0.8022, 0.966, 0.9559, 0.5094, 0.9462, 0.5324, 0.9342, 0.5266, 0.947, 0.5028, 0.7812, 0.9571, 0.7631, 0.9375, 0.7761, 0.9294, 0.7876, 0.9488, 0.9398, 0.4951, 0.9345, 0.4841, 0.96, 0.4868, 0.9342, 0.5266, 0.9462, 0.5324, 0.921, 0.5968, 0.9054, 0.5949, 0.9462, 0.5324, 0.96, 0.5367, 0.9362, 0.5968, 0.921, 0.5968, 0.9687, 0.5112, 0.9559, 0.5094, 0.96, 0.4868, 0.7963, 0.9427, 0.7898, 0.9215, 0.8056, 0.9133, 0.8109, 0.9409, 0.9398, 0.4951, 0.9232, 0.5193, 0.9121, 0.5111, 0.9345, 0.4841, 0.947, 0.5028, 0.9398, 0.4951, 0.96, 0.4868, 0.7876, 0.9488, 0.7963, 0.9427, 0.8022, 0.966, 0.9559, 0.5094, 0.947, 0.5028, 0.96, 0.4868, 0.7812, 0.9571, 0.7876, 0.9488, 0.8022, 0.966, 0.7714, 0.8501, 0.757, 0.856, 0.7579, 0.7555, 0.7717, 0.7537, 0.757, 0.856, 0.7444, 0.8589, 0.7461, 0.7554, 0.7579, 0.7555, 0.8912, 0.5912, 0.9054, 0.5949, 0.9003, 0.7043, 0.8864, 0.7045, 0.9054, 0.5949, 0.921, 0.5968, 0.9147, 0.7024, 0.9003, 0.7043, 0.8056, 0.9133, 0.7898, 0.9215, 0.757, 0.856, 0.7714, 0.8501, 0.9232, 0.5193, 0.9342, 0.5266, 0.9054, 0.5949, 0.8912, 0.5912, 0.9121, 0.5111, 0.9232, 0.5193, 0.8912, 0.5912, 0.8777, 0.5863, 0.7898, 0.9215, 0.7761, 0.9294, 0.7444, 0.8589, 0.757, 0.856, 0.8864, 0.7045, 0.9003, 0.7043, 0.9687, 0.8713, 0.9003, 0.7043, 0.9147, 0.7024, 0.9687, 0.8713, 0.8724, 0.7051, 0.8864, 0.7045, 0.9687, 0.8713, 0.7348, 0.753, 0.723, 0.7471, 0.8109, 0.6049, 0.7444, 0.8589, 0.7318, 0.86, 0.7348, 0.753, 0.7461, 0.7554, 0.921, 0.5968, 0.9362, 0.5968, 0.929, 0.6974, 0.9147, 0.7024, 0.7318, 0.86, 0.7174, 0.8598, 0.723, 0.7471, 0.7348, 0.753, 0.8777, 0.5863, 0.8912, 0.5912, 0.8864, 0.7045, 0.8724, 0.7051, 0.7579, 0.7555, 0.7461, 0.7554, 0.8109, 0.6049, 0.7717, 0.7537, 0.7579, 0.7555, 0.8109, 0.6049, 0.7461, 0.7554, 0.7348, 0.753, 0.8109, 0.6049, 0.9147, 0.7024, 0.929, 0.6974, 0.9687, 0.8713])
me_hair03.materials.append(mat_tpumpkyn)
me_hair03.use_remesh_fix_poles = True
me_hair03.use_remesh_preserve_attributes = False
me_hair03.update()
me_hair02 = bpy.data.meshes.new('Hair02')
me_hair02.from_pydata([(-0.02152, -0.1089, 0.1073), (0.03254, -0.02623, 0.3091), (-0.1112, 0.04369, 0.08981), (-0.04789, 0.07799, 0.2539), (0.127, -0.01368, 0.08671), (0.1456, 0.04294, 0.2566), (0.02249, 0.1294, 0.0713), (0.05384, 0.1402, 0.2066), (-0.0589, 0.1087, 0.07809), (-0.009935, 0.1242, 0.2224), (0.0673, -0.08347, 0.09946), (0.102, -0.006755, 0.2907), (-0.09234, -0.04928, 0.1021), (-0.02746, 0.01377, 0.2907), (0.1007, 0.07453, 0.07541), (0.1195, 0.1037, 0.2224), (1.035, 0.07277, -0.06965), (-0.0007968, -0.002397, -0.01685), (0.2013, 0.2912, 0.4983), (0.1897, 0.3359, 0.4563), (0.2074, 0.3414, 0.4045), (0.2386, 0.3177, 0.3659), (0.2719, 0.265, 0.3678), (0.2862, 0.2193, 0.4048), (0.2658, 0.2147, 0.4615), (0.2319, 0.2394, 0.5052), (0.9804, -0.1803, -0.3527), (1.02, 0.0931, -0.08486), (0.9959, 0.09207, -0.09526), (0.9752, 0.07663, -0.09835), (0.9705, 0.04897, -0.08914), (0.9831, 0.02772, -0.07469), (1.009, 0.02967, -0.06353), (1.033, 0.04603, -0.0597), (0.9021, 0.3025, 0.2039), (0.9639, 0.1989, 0.2625), (0.9304, 0.1746, 0.2526), (0.8904, 0.1799, 0.2315), (0.8723, 0.2792, 0.1956), (0.8685, 0.2262, 0.2082), (0.9385, 0.2963, 0.2235), (0.9641, 0.2509, 0.2484), (0.645, 0.2809, 0.5708), (0.6271, 0.2562, 0.5313), (0.5978, 0.3661, 0.4748), (0.5952, 0.311, 0.4662), (0.6137, 0.3899, 0.5102), (0.6062, 0.2623, 0.4869), (0.6327, 0.3829, 0.5504), (0.6456, 0.3351, 0.5753)], [], [(12, 13, 3, 2), (8, 9, 7, 6), (14, 15, 5, 4), (10, 11, 1, 0), (6, 14, 17), (3, 13, 18, 19), (9, 3, 19, 20), (12, 2, 17), (4, 5, 11, 10), (2, 3, 9, 8), (0, 12, 17), (11, 5, 23, 24), (5, 15, 22, 23), (14, 4, 17), (6, 7, 15, 14), (0, 1, 13, 12), (10, 0, 17), (8, 6, 17), (4, 10, 17), (2, 8, 17), (39, 38, 29, 30), (38, 34, 28, 29), (35, 36, 32, 33), (36, 37, 31, 32), (15, 7, 21, 22), (1, 11, 24, 25), (13, 1, 25, 18), (7, 9, 20, 21), (33, 32, 26), (32, 31, 26), (16, 33, 26), (27, 16, 26), (34, 40, 27, 28), (37, 39, 30, 31), (40, 41, 16, 27), (41, 35, 33, 16), (29, 28, 26), (30, 29, 26), (28, 27, 26), (31, 30, 26), (49, 42, 35, 41), (48, 49, 41, 40), (47, 45, 39, 37), (46, 48, 40, 34), (43, 47, 37, 36), (42, 43, 36, 35), (44, 46, 34, 38), (45, 44, 38, 39), (22, 21, 44, 45), (21, 20, 46, 44), (25, 24, 43, 42), (24, 23, 47, 43), (20, 19, 48, 46), (23, 22, 45, 47), (19, 18, 49, 48), (18, 25, 42, 49)])
_uv = me_hair02.uv_layers.new(name='UVMap')
_uv.uv.foreach_set('vector', [0.849, 0.599, 0.8197, 0.59, 0.8281, 0.5802, 0.8481, 0.5882, 0.8494, 0.5799, 0.8333, 0.5698, 0.8388, 0.5586, 0.8532, 0.572, 0.5356, 0.4043, 0.52, 0.4188, 0.5102, 0.4118, 0.5273, 0.3982, 0.5238, 0.3902, 0.5048, 0.4021, 0.5015, 0.3923, 0.522, 0.3821, 0.8532, 0.572, 0.8629, 0.5646, 0.8665, 0.5865, 0.8281, 0.5802, 0.8197, 0.59, 0.7692, 0.5244, 0.7816, 0.519, 0.8333, 0.5698, 0.8281, 0.5802, 0.7816, 0.519, 0.7921, 0.5135, 0.849, 0.599, 0.8481, 0.5882, 0.8665, 0.5865, 0.5273, 0.3982, 0.5102, 0.4118, 0.5048, 0.4021, 0.5238, 0.3902, 0.8481, 0.5882, 0.8281, 0.5802, 0.8333, 0.5698, 0.8494, 0.5799, 0.522, 0.3821, 0.5225, 0.3727, 0.5389, 0.3842, 0.5048, 0.4021, 0.5102, 0.4118, 0.4808, 0.4555, 0.4676, 0.4488, 0.5102, 0.4118, 0.52, 0.4188, 0.4939, 0.4597, 0.4808, 0.4555, 0.5356, 0.4043, 0.5273, 0.3982, 0.5389, 0.3842, 0.8532, 0.572, 0.8388, 0.5586, 0.8468, 0.5465, 0.8629, 0.5646, 0.522, 0.3821, 0.5015, 0.3923, 0.4975, 0.3828, 0.5225, 0.3727, 0.5238, 0.3902, 0.522, 0.3821, 0.5389, 0.3842, 0.8494, 0.5799, 0.8532, 0.572, 0.8665, 0.5865, 0.5273, 0.3982, 0.5238, 0.3902, 0.5389, 0.3842, 0.8481, 0.5882, 0.8494, 0.5799, 0.8665, 0.5865, 0.7919, 0.2722, 0.7717, 0.2722, 0.8073, 0.1323, 0.8189, 0.1323, 0.7717, 0.2722, 0.7582, 0.2704, 0.7971, 0.1324, 0.8073, 0.1323, 0.4147, 0.6927, 0.43, 0.6904, 0.4686, 0.8284, 0.4571, 0.8291, 0.43, 0.6904, 0.4467, 0.6863, 0.4802, 0.8273, 0.4686, 0.8284, 0.8468, 0.5465, 0.8388, 0.5586, 0.8024, 0.5071, 0.8141, 0.4981, 0.5015, 0.3923, 0.5048, 0.4021, 0.4676, 0.4488, 0.4564, 0.4408, 0.4975, 0.3828, 0.5015, 0.3923, 0.4564, 0.4408, 0.4468, 0.4322, 0.8388, 0.5586, 0.8333, 0.5698, 0.7921, 0.5135, 0.8024, 0.5071, 0.4571, 0.8291, 0.4686, 0.8284, 0.5389, 0.9543, 0.4686, 0.8284, 0.4802, 0.8273, 0.5389, 0.9543, 0.4459, 0.8323, 0.4571, 0.8291, 0.5389, 0.9543, 0.7871, 0.1307, 0.7771, 0.1249, 0.8665, 0.002959, 0.7582, 0.2704, 0.7442, 0.2665, 0.7871, 0.1307, 0.7971, 0.1324, 0.4467, 0.6863, 0.4674, 0.6803, 0.4909, 0.8233, 0.4802, 0.8273, 0.7442, 0.2665, 0.7251, 0.2596, 0.7771, 0.1249, 0.7871, 0.1307, 0.395, 0.694, 0.4147, 0.6927, 0.4571, 0.8291, 0.4459, 0.8323, 0.8073, 0.1323, 0.7971, 0.1324, 0.8665, 0.002959, 0.8189, 0.1323, 0.8073, 0.1323, 0.8665, 0.002959, 0.7971, 0.1324, 0.7871, 0.1307, 0.8665, 0.002959, 0.4802, 0.8273, 0.4909, 0.8233, 0.5389, 0.9543, 0.3975, 0.5359, 0.413, 0.5401, 0.4147, 0.6927, 0.395, 0.694, 0.7336, 0.4151, 0.7174, 0.416, 0.7251, 0.2596, 0.7442, 0.2665, 0.4431, 0.5427, 0.4602, 0.543, 0.4674, 0.6803, 0.4467, 0.6863, 0.7467, 0.4143, 0.7336, 0.4151, 0.7442, 0.2665, 0.7582, 0.2704, 0.4276, 0.5421, 0.4431, 0.5427, 0.4467, 0.6863, 0.43, 0.6904, 0.413, 0.5401, 0.4276, 0.5421, 0.43, 0.6904, 0.4147, 0.6927, 0.7602, 0.4129, 0.7467, 0.4143, 0.7582, 0.2704, 0.7717, 0.2722, 0.7777, 0.4094, 0.7602, 0.4129, 0.7717, 0.2722, 0.7919, 0.2722, 0.8141, 0.4981, 0.8024, 0.5071, 0.7602, 0.4129, 0.7777, 0.4094, 0.8024, 0.5071, 0.7921, 0.5135, 0.7467, 0.4143, 0.7602, 0.4129, 0.4564, 0.4408, 0.4676, 0.4488, 0.4276, 0.5421, 0.413, 0.5401, 0.4676, 0.4488, 0.4808, 0.4555, 0.4431, 0.5427, 0.4276, 0.5421, 0.7921, 0.5135, 0.7816, 0.519, 0.7336, 0.4151, 0.7467, 0.4143, 0.4808, 0.4555, 0.4939, 0.4597, 0.4602, 0.543, 0.4431, 0.5427, 0.7816, 0.519, 0.7692, 0.5244, 0.7174, 0.416, 0.7336, 0.4151, 0.4468, 0.4322, 0.4564, 0.4408, 0.413, 0.5401, 0.3975, 0.5359])
me_hair02.materials.append(mat_tpumpkyn)
me_hair02.use_remesh_fix_poles = True
me_hair02.use_remesh_preserve_attributes = False
me_hair02.update()
me_eyes = bpy.data.meshes.new('Eyes')
me_eyes.from_pydata([(-0.007519, -0.3384, 0.1418), (-0.01503, -0.3514, 0.0508), (-0.2182, -0.3461, 0.006438), (-0.2997, -0.2565, 0.02646), (-0.3019, -0.1974, 0.2024), (-0.1495, -0.2911, 0.1935), (0.3019, -0.1974, 0.2024), (0.2997, -0.2565, 0.02646), (0.007519, -0.3384, 0.1418), (0.01503, -0.3514, 0.0508), (0.2182, -0.3461, 0.006438), (0.1495, -0.2911, 0.1935)], [], [(2, 5, 4, 3), (1, 0, 5, 2), (10, 11, 8, 9), (7, 6, 11, 10)])
_uv = me_eyes.uv_layers.new(name='UVMap')
_uv.uv.foreach_set('vector', [0.7523, 0.6451, 0.9983, 0.6243, 0.9983, 0.8382, 0.7823, 0.7885, 0.8609, 0.4216, 0.9699, 0.4374, 0.9983, 0.6243, 0.7523, 0.6451, 0.7523, 0.1948, 0.9983, 0.2156, 0.9699, 0.4025, 0.8609, 0.4183, 0.7823, 0.05135, 0.9983, 0.001664, 0.9983, 0.2156, 0.7523, 0.1948])
me_eyes.materials.append(mat_tpumpkyn_effect)
me_eyes.use_remesh_preserve_volume = False
me_eyes.use_remesh_preserve_attributes = False
me_eyes.use_mirror_x = True
me_eyes.use_mirror_vertex_groups = False
me_eyes.update()
me_effect = bpy.data.meshes.new('Effect')
me_effect.from_pydata([(-0.1611, -0.0896, -0.09036), (-0.1657, -0.1723, -0.03718), (-0.1578, 0.2211, -0.114), (-0.1723, 0.1723, -0.07625), (0.1578, -0.0896, -0.004569), (0.1723, -0.1723, 0.07153), (0.1578, 0.2211, -0.2007), (0.1723, 0.1723, -0.07323), (9.676e-06, 0.2833, -0.1398), (0.0, 0.2412, -0.07252), (9.676e-06, -0.1517, -0.06112), (0.0, -0.2412, 0.009741), (-0.221, 0.06576, -0.09547), (-0.2412, 0.0, -0.06233), (0.221, 0.06576, 0.02258), (0.2412, 0.0, 0.12), (0.2393, 0.002706, -0.1305), (0.2266, 0.06295, -0.2387), (-0.1205, -0.067, -0.3495), (-0.1239, -0.1288, -0.2963), (0.118, -0.067, -0.2637), (0.1288, -0.1288, -0.1876), (7.236e-06, -0.1135, -0.3203), (0.0, -0.1804, -0.2494), (-0.1652, 0.04917, -0.3546), (-0.1804, 0.0, -0.3215), (0.1708, 0.08617, -0.09036), (0.1754, 0.1689, -0.03718), (0.1675, -0.2246, -0.114), (0.182, -0.1757, -0.07625), (-0.1482, 0.08617, -0.004569), (-0.1626, 0.1689, 0.07153), (-0.1482, -0.2246, -0.2007), (-0.1626, -0.1757, -0.07323), (0.009685, -0.2867, -0.1398), (0.009695, -0.2446, -0.07252), (0.009685, 0.1483, -0.06112), (0.009695, 0.2378, 0.009741), (0.2307, -0.06919, -0.09547), (0.2509, -0.003429, -0.06233), (-0.2113, -0.06919, 0.02258), (-0.2315, -0.003429, 0.12), (-0.2296, -0.006136, -0.1305), (-0.2169, -0.06638, -0.2387), (0.1302, 0.06357, -0.3495), (0.1336, 0.1254, -0.2963), (-0.1083, 0.06357, -0.2637), (-0.1191, 0.1254, -0.1876), (0.009687, 0.11, -0.3203), (0.009695, 0.1769, -0.2494), (0.1749, -0.0526, -0.3546), (0.1901, -0.003429, -0.3215)], [], [(12, 13, 3, 2), (8, 9, 7, 6), (14, 15, 5, 4), (10, 11, 1, 0), (4, 5, 11, 10), (2, 3, 9, 8), (6, 7, 16, 17), (0, 1, 13, 12), (17, 16, 21, 20), (22, 23, 19, 18), (20, 21, 23, 22), (18, 19, 25, 24), (38, 39, 29, 28), (34, 35, 33, 32), (40, 41, 31, 30), (36, 37, 27, 26), (30, 31, 37, 36), (28, 29, 35, 34), (32, 33, 42, 43), (26, 27, 39, 38), (43, 42, 47, 46), (48, 49, 45, 44), (46, 47, 49, 48), (44, 45, 51, 50)])
_uv = me_effect.uv_layers.new(name='UVMap')
_uv.uv.foreach_set('vector', [0.7969, 0.569, 0.8496, 0.6072, 0.756, 0.4737, 0.7088, 0.4505, 0.6807, 0.3032, 0.742, 0.3116, 0.8017, 0.1602, 0.6982, 0.1488, 0.504, 0.4867, 0.4214, 0.5314, 0.2988, 0.4186, 0.3881, 0.394, 0.3486, 0.2447, 0.2549, 0.2554, 0.3074, 0.103, 0.3898, 0.09736, 0.3881, 0.394, 0.2988, 0.4186, 0.2549, 0.2554, 0.3486, 0.2447, 0.7088, 0.4505, 0.756, 0.4737, 0.742, 0.3116, 0.6807, 0.3032, 0.6982, 0.1488, 0.8017, 0.1602, 0.8496, 0.001953, 0.7533, 0.005224, 0.3898, 0.09736, 0.3074, 0.103, 0.439, 0.001953, 0.504, 0.006398, 0.3784, 0.9603, 0.2897, 0.998, 0.2125, 0.8621, 0.2882, 0.8409, 0.27, 0.7235, 0.1921, 0.7338, 0.2342, 0.6185, 0.3009, 0.6124, 0.2882, 0.8409, 0.2125, 0.8621, 0.1921, 0.7338, 0.27, 0.7235, 0.3009, 0.6124, 0.2342, 0.6185, 0.3271, 0.5353, 0.3784, 0.5354, 0.6241, 0.569, 0.6768, 0.6072, 0.5832, 0.4737, 0.5359, 0.4505, 0.5079, 0.3032, 0.5692, 0.3116, 0.6289, 0.1602, 0.5254, 0.1488, 0.251, 0.4867, 0.1685, 0.5314, 0.04581, 0.4186, 0.1351, 0.394, 0.09563, 0.2447, 0.001953, 0.2554, 0.05443, 0.103, 0.1368, 0.09736, 0.1351, 0.394, 0.04581, 0.4186, 0.001953, 0.2554, 0.09563, 0.2447, 0.5359, 0.4505, 0.5832, 0.4737, 0.5692, 0.3116, 0.5079, 0.3032, 0.5254, 0.1488, 0.6289, 0.1602, 0.6768, 0.001953, 0.5805, 0.005224, 0.1368, 0.09736, 0.05443, 0.103, 0.1861, 0.001953, 0.251, 0.006398, 0.1882, 0.9603, 0.09958, 0.998, 0.02229, 0.8621, 0.09802, 0.8409, 0.07987, 0.7235, 0.001953, 0.7338, 0.04402, 0.6185, 0.1107, 0.6124, 0.09802, 0.8409, 0.02229, 0.8621, 0.001953, 0.7338, 0.07987, 0.7235, 0.1107, 0.6124, 0.04402, 0.6185, 0.1369, 0.5353, 0.1882, 0.5354])
me_effect.materials.append(mat_tpumpkyn_effect)
me_effect.use_remesh_fix_poles = True
me_effect.use_remesh_preserve_attributes = False
me_effect.update()
me_legleftbackupper = bpy.data.meshes.new('LegLeftBackUpper')
me_legleftbackupper.from_pydata([(0.06482, -0.06419, -0.06063), (0.1586, -0.03578, 0.03247), (0.003644, 0.08498, -0.06038), (0.1065, 0.09479, 0.03357), (-0.03337, -0.09597, 0.06296), (0.09798, -0.05346, 0.1579), (-0.08473, 0.05637, 0.05085), (0.05195, 0.07888, 0.1464), (-0.04898, 0.09329, -0.005655), (0.07186, 0.1066, 0.08923), (0.02416, -0.1027, 0.002055), (0.1356, -0.06433, 0.09595), (0.05141, 0.01596, -0.08214), (0.1431, 0.0326, 0.01107), (-0.07623, -0.02536, 0.07854), (0.06436, 0.009616, 0.1741), (-0.103, -0.04172, -0.08329), (0.865, 0.3077, 0.03033), (0.9057, 0.3111, 0.08926), (0.9255, 0.35, 0.1462), (0.8999, 0.4155, 0.1601), (0.853, 0.4662, 0.1336), (0.8153, 0.4649, 0.08041), (0.7985, 0.4281, 0.0293), (0.8211, 0.3605, 0.009544), (0.934, 0.4331, 0.1341), (0.937, 0.4234, 0.06352), (0.8947, 0.4756, 0.1118), (0.9048, 0.3427, 0.02527), (0.868, 0.387, 0.007841), (0.9555, 0.3782, 0.1224), (0.9389, 0.3456, 0.07468), (0.849, 0.4437, 0.02441), (0.8631, 0.4745, 0.06726), (0.4648, 0.2956, 0.1767), (0.4666, 0.268, 0.1243), (0.5429, 0.1338, 0.1843), (0.542, 0.1623, 0.2427), (0.5143, 0.2276, 0.2575), (0.4811, 0.2859, 0.2309), (0.5259, 0.1425, 0.1241), (0.4934, 0.2018, 0.1035)], [], [(12, 2, 3, 13), (8, 6, 7, 9), (14, 4, 5, 15), (10, 0, 1, 11), (12, 16, 2), (40, 17, 18, 36), (35, 23, 24, 41), (0, 16, 12), (4, 10, 11, 5), (2, 8, 9, 3), (14, 16, 4), (34, 22, 23, 35), (36, 18, 19, 37), (2, 16, 8), (6, 14, 15, 7), (0, 12, 13, 1), (38, 20, 21, 39), (39, 21, 22, 34), (6, 16, 14), (10, 16, 0), (8, 16, 6), (4, 16, 10), (24, 29, 28, 17), (17, 28, 31, 18), (41, 24, 17, 40), (37, 19, 20, 38), (21, 27, 33, 22), (20, 25, 27, 21), (29, 26, 31, 28), (25, 26, 33, 27), (26, 25, 30, 31), (33, 26, 29, 32), (23, 32, 29, 24), (19, 30, 25, 20), (22, 33, 32, 23), (18, 31, 30, 19), (5, 37, 38, 15), (13, 41, 40, 1), (7, 39, 34, 9), (15, 38, 39, 7), (11, 36, 37, 5), (9, 34, 35, 3), (3, 35, 41, 13), (1, 40, 36, 11)])
_uv = me_legleftbackupper.uv_layers.new(name='UVMap')
_uv.uv.foreach_set('vector', [0.3884, 0.4601, 0.3642, 0.4609, 0.3572, 0.5027, 0.3862, 0.5059, 0.3473, 0.4564, 0.3316, 0.4485, 0.3092, 0.4907, 0.3324, 0.4976, 0.9046, 0.4549, 0.9241, 0.4363, 0.9056, 0.3879, 0.8793, 0.3939, 0.9459, 0.4262, 0.9697, 0.4209, 0.958, 0.3769, 0.9311, 0.3816, 0.3884, 0.4601, 0.3621, 0.4138, 0.3642, 0.4609, 0.9506, 0.2015, 0.9706, 0.05205, 0.9501, 0.04293, 0.9255, 0.1958, 0.3431, 0.6747, 0.3593, 0.8278, 0.3884, 0.8289, 0.3742, 0.6726, 0.9697, 0.4209, 0.9619, 0.4782, 0.997, 0.426, 0.9241, 0.4363, 0.9459, 0.4262, 0.9311, 0.3816, 0.9056, 0.3879, 0.3642, 0.4609, 0.3473, 0.4564, 0.3324, 0.4976, 0.3572, 0.5027, 0.9046, 0.4549, 0.9619, 0.4782, 0.9241, 0.4363, 0.3189, 0.6791, 0.3385, 0.8345, 0.3593, 0.8278, 0.3431, 0.6747, 0.9255, 0.1958, 0.9501, 0.04293, 0.9316, 0.03122, 0.9006, 0.1899, 0.3642, 0.4609, 0.3621, 0.4138, 0.3473, 0.4564, 0.3316, 0.4485, 0.3137, 0.4331, 0.2831, 0.4826, 0.3092, 0.4907, 0.9697, 0.4209, 0.997, 0.426, 0.9873, 0.374, 0.958, 0.3769, 0.2675, 0.6862, 0.2974, 0.8597, 0.3202, 0.8452, 0.2962, 0.6835, 0.2962, 0.6835, 0.3202, 0.8452, 0.3385, 0.8345, 0.3189, 0.6791, 0.3316, 0.4485, 0.3621, 0.4138, 0.3137, 0.4331, 0.9459, 0.4262, 0.9619, 0.4782, 0.9697, 0.4209, 0.3473, 0.4564, 0.3621, 0.4138, 0.3316, 0.4485, 0.9241, 0.4363, 0.9619, 0.4782, 0.9459, 0.4262, 0.997, 0.05356, 0.9901, 0.0286, 0.9698, 0.03569, 0.9706, 0.05205, 0.9706, 0.05205, 0.9698, 0.03569, 0.9527, 0.02916, 0.9501, 0.04293, 0.9798, 0.204, 0.997, 0.05356, 0.9706, 0.05205, 0.9506, 0.2015, 0.9006, 0.1899, 0.9316, 0.03122, 0.9104, 0.01929, 0.8724, 0.1862, 0.3202, 0.8452, 0.3263, 0.8581, 0.3405, 0.8494, 0.3385, 0.8345, 0.2974, 0.8597, 0.3139, 0.8768, 0.3263, 0.8581, 0.3202, 0.8452, 0.9901, 0.0286, 0.9581, 0.003063, 0.9527, 0.02916, 0.9698, 0.03569, 0.3139, 0.8768, 0.3462, 0.8822, 0.3405, 0.8494, 0.3263, 0.8581, 0.9581, 0.003063, 0.9274, 0.002959, 0.9378, 0.01967, 0.9527, 0.02916, 0.3405, 0.8494, 0.3462, 0.8822, 0.3794, 0.8542, 0.3574, 0.8453, 0.3593, 0.8278, 0.3574, 0.8453, 0.3794, 0.8542, 0.3884, 0.8289, 0.9316, 0.03122, 0.9378, 0.01967, 0.9274, 0.002959, 0.9104, 0.01929, 0.3385, 0.8345, 0.3405, 0.8494, 0.3574, 0.8453, 0.3593, 0.8278, 0.9501, 0.04293, 0.9527, 0.02916, 0.9378, 0.01967, 0.9316, 0.03122, 0.9056, 0.3879, 0.9006, 0.1899, 0.8724, 0.1862, 0.8793, 0.3939, 0.9873, 0.374, 0.9798, 0.204, 0.9506, 0.2015, 0.958, 0.3769, 0.3092, 0.4907, 0.2962, 0.6835, 0.3189, 0.6791, 0.3324, 0.4976, 0.2831, 0.4826, 0.2675, 0.6862, 0.2962, 0.6835, 0.3092, 0.4907, 0.9311, 0.3816, 0.9255, 0.1958, 0.9006, 0.1899, 0.9056, 0.3879, 0.3324, 0.4976, 0.3189, 0.6791, 0.3431, 0.6747, 0.3572, 0.5027, 0.3572, 0.5027, 0.3431, 0.6747, 0.3742, 0.6726, 0.3862, 0.5059, 0.958, 0.3769, 0.9506, 0.2015, 0.9255, 0.1958, 0.9311, 0.3816])
me_legleftbackupper.materials.append(mat_tpumpkyn)
me_legleftbackupper.use_remesh_fix_poles = True
me_legleftbackupper.use_remesh_preserve_attributes = False
me_legleftbackupper.update()
me_legleftbacklower = bpy.data.meshes.new('LegLeftBackLower')
me_legleftbacklower.from_pydata([(-0.08728, 0.0372, -0.02506), (-0.057, 0.07549, -0.0009387), (-0.008897, 0.08431, 0.02302), (0.03821, 0.04565, 0.03345), (0.05484, -0.01133, 0.02517), (0.02019, -0.05224, -0.001615), (-0.03226, -0.06368, -0.02825), (0.168, 0.1979, -0.9576), (0.1617, 0.1373, -0.7625), (-0.07502, -0.0224, -0.036), (0.1503, 0.2608, -1.164), (0.245, 0.1868, -0.723), (0.1763, 0.2069, -0.742), (0.2114, 0.2137, -0.7285), (0.1921, 0.1085, -0.7586), (0.2304, 0.1172, -0.7435), (0.2562, 0.1466, -0.7282), (0.1537, 0.1794, -0.7559), (0.1444, 0.2161, -0.9529), (0.1794, 0.2766, -0.9505), (0.2054, 0.2601, -0.9553), (0.1533, 0.2683, -0.9483), (0.1965, 0.2079, -0.9599), (0.2149, 0.2317, -0.9595), (0.1372, 0.2461, -0.9488), (-0.04267, -0.006659, 0.05316), (0.1158, 0.1674, -0.303), (0.1574, 0.1752, -0.2842), (0.1814, 0.05865, -0.3041), (0.136, 0.04857, -0.3249), (0.1977, 0.1424, -0.2763), (0.09946, 0.0836, -0.3308), (0.08933, 0.1345, -0.322), (0.2116, 0.09381, -0.283)], [], [(13, 19, 21, 12), (27, 13, 12, 26), (29, 14, 15, 28), (30, 11, 13, 27), (32, 17, 8, 31), (12, 21, 24, 17), (8, 18, 7, 14), (16, 23, 20, 11), (33, 16, 11, 30), (26, 12, 17, 32), (28, 15, 16, 33), (31, 8, 14, 29), (21, 10, 24), (23, 10, 20), (18, 10, 7), (24, 10, 18), (14, 7, 22, 15), (11, 20, 19, 13), (15, 22, 23, 16), (17, 24, 18, 8), (20, 10, 19), (19, 10, 21), (7, 10, 22), (22, 10, 23), (4, 25, 5), (6, 25, 9), (9, 25, 0), (3, 25, 4), (5, 25, 6), (1, 25, 2), (2, 25, 3), (0, 25, 1), (9, 31, 29, 6), (5, 28, 33, 4), (1, 26, 32, 0), (4, 33, 30, 3), (0, 32, 31, 9), (3, 30, 27, 2), (6, 29, 28, 5), (2, 27, 26, 1)])
_uv = me_legleftbacklower.uv_layers.new(name='UVMap')
_uv.uv.foreach_set('vector', [0.5638, 0.6306, 0.5644, 0.7507, 0.5789, 0.7486, 0.5808, 0.6369, 0.5833, 0.4521, 0.5638, 0.6306, 0.5808, 0.6369, 0.5969, 0.4567, 0.6441, 0.4625, 0.6368, 0.6367, 0.6545, 0.6323, 0.6598, 0.4602, 0.5677, 0.4473, 0.5448, 0.6243, 0.5638, 0.6306, 0.5833, 0.4521, 0.611, 0.4606, 0.5987, 0.6412, 0.6187, 0.6407, 0.6278, 0.4628, 0.5808, 0.6369, 0.5789, 0.7486, 0.5932, 0.7465, 0.5987, 0.6412, 0.6187, 0.6407, 0.6099, 0.745, 0.6266, 0.7452, 0.6368, 0.6367, 0.6725, 0.6299, 0.6595, 0.754, 0.6753, 0.7613, 0.6906, 0.6331, 0.6751, 0.4572, 0.6725, 0.6299, 0.6906, 0.6331, 0.6906, 0.455, 0.5969, 0.4567, 0.5808, 0.6369, 0.5987, 0.6412, 0.611, 0.4606, 0.6598, 0.4602, 0.6545, 0.6323, 0.6725, 0.6299, 0.6751, 0.4572, 0.6278, 0.4628, 0.6187, 0.6407, 0.6368, 0.6367, 0.6441, 0.4625, 0.5789, 0.7486, 0.6031, 0.8803, 0.5932, 0.7465, 0.6595, 0.754, 0.6031, 0.8803, 0.6753, 0.7613, 0.6099, 0.745, 0.6031, 0.8803, 0.6266, 0.7452, 0.5932, 0.7465, 0.6031, 0.8803, 0.6099, 0.745, 0.6368, 0.6367, 0.6266, 0.7452, 0.6432, 0.7488, 0.6545, 0.6323, 0.5448, 0.6243, 0.5475, 0.7531, 0.5644, 0.7507, 0.5638, 0.6306, 0.6545, 0.6323, 0.6432, 0.7488, 0.6595, 0.754, 0.6725, 0.6299, 0.5987, 0.6412, 0.5932, 0.7465, 0.6099, 0.745, 0.6187, 0.6407, 0.5475, 0.7531, 0.6031, 0.8803, 0.5644, 0.7507, 0.5644, 0.7507, 0.6031, 0.8803, 0.5789, 0.7486, 0.6266, 0.7452, 0.6031, 0.8803, 0.6432, 0.7488, 0.6432, 0.7488, 0.6031, 0.8803, 0.6595, 0.754, 0.6523, 0.3836, 0.6339, 0.3739, 0.6447, 0.3873, 0.6384, 0.3892, 0.6339, 0.3739, 0.6325, 0.3891, 0.6325, 0.3891, 0.6339, 0.3739, 0.6261, 0.3882, 0.6594, 0.3756, 0.6339, 0.3739, 0.6523, 0.3836, 0.6447, 0.3873, 0.6339, 0.3739, 0.6384, 0.3892, 0.6209, 0.3859, 0.6339, 0.3739, 0.615, 0.3817, 0.615, 0.3817, 0.6339, 0.3739, 0.6087, 0.3727, 0.6261, 0.3882, 0.6339, 0.3739, 0.6209, 0.3859, 0.6325, 0.3891, 0.6278, 0.4628, 0.6441, 0.4625, 0.6384, 0.3892, 0.6447, 0.3873, 0.6598, 0.4602, 0.6751, 0.4572, 0.6523, 0.3836, 0.6209, 0.3859, 0.5969, 0.4567, 0.611, 0.4606, 0.6261, 0.3882, 0.6523, 0.3836, 0.6751, 0.4572, 0.6906, 0.455, 0.6594, 0.3756, 0.6261, 0.3882, 0.611, 0.4606, 0.6278, 0.4628, 0.6325, 0.3891, 0.6087, 0.3727, 0.5677, 0.4473, 0.5833, 0.4521, 0.615, 0.3817, 0.6384, 0.3892, 0.6441, 0.4625, 0.6598, 0.4602, 0.6447, 0.3873, 0.615, 0.3817, 0.5833, 0.4521, 0.5969, 0.4567, 0.6209, 0.3859])
me_legleftbacklower.materials.append(mat_tpumpkyn)
me_legleftbacklower.use_remesh_fix_poles = True
me_legleftbacklower.use_remesh_preserve_attributes = False
me_legleftbacklower.update()
me_legrightfrontupper = bpy.data.meshes.new('LegRightFrontUpper')
me_legrightfrontupper.from_pydata([(-0.06482, 0.06419, -0.06063), (-0.1586, 0.03578, 0.03247), (-0.003644, -0.08498, -0.06038), (-0.1065, -0.09479, 0.03357), (0.03337, 0.09597, 0.06296), (-0.09798, 0.05346, 0.1579), (0.08473, -0.05637, 0.05085), (-0.05195, -0.07888, 0.1464), (0.04898, -0.09329, -0.005655), (-0.07186, -0.1066, 0.08923), (-0.02416, 0.1027, 0.002055), (-0.1356, 0.06433, 0.09595), (-0.05141, -0.01596, -0.08214), (-0.1431, -0.0326, 0.01107), (0.07623, 0.02536, 0.07854), (-0.06436, -0.009616, 0.1741), (0.103, 0.04172, -0.08329), (-0.865, -0.3077, 0.03033), (-0.9057, -0.3111, 0.08926), (-0.9255, -0.35, 0.1462), (-0.8999, -0.4155, 0.1601), (-0.853, -0.4662, 0.1336), (-0.8153, -0.4649, 0.08041), (-0.7985, -0.4281, 0.0293), (-0.8211, -0.3605, 0.009544), (-0.934, -0.4331, 0.1341), (-0.937, -0.4234, 0.06352), (-0.8947, -0.4756, 0.1118), (-0.9048, -0.3427, 0.02527), (-0.868, -0.387, 0.007841), (-0.9555, -0.3782, 0.1224), (-0.9389, -0.3456, 0.07468), (-0.849, -0.4437, 0.02441), (-0.8631, -0.4745, 0.06726), (-0.4648, -0.2956, 0.1767), (-0.4666, -0.268, 0.1243), (-0.5429, -0.1338, 0.1843), (-0.542, -0.1623, 0.2427), (-0.5143, -0.2276, 0.2575), (-0.4811, -0.2859, 0.2309), (-0.5259, -0.1425, 0.1241), (-0.4934, -0.2018, 0.1035)], [], [(12, 2, 3, 13), (8, 6, 7, 9), (14, 4, 5, 15), (10, 0, 1, 11), (12, 16, 2), (40, 17, 18, 36), (35, 23, 24, 41), (0, 16, 12), (4, 10, 11, 5), (2, 8, 9, 3), (14, 16, 4), (34, 22, 23, 35), (36, 18, 19, 37), (2, 16, 8), (6, 14, 15, 7), (0, 12, 13, 1), (38, 20, 21, 39), (39, 21, 22, 34), (6, 16, 14), (10, 16, 0), (8, 16, 6), (4, 16, 10), (24, 29, 28, 17), (17, 28, 31, 18), (41, 24, 17, 40), (37, 19, 20, 38), (21, 27, 33, 22), (20, 25, 27, 21), (29, 26, 31, 28), (25, 26, 33, 27), (26, 25, 30, 31), (33, 26, 29, 32), (23, 32, 29, 24), (19, 30, 25, 20), (22, 33, 32, 23), (18, 31, 30, 19), (5, 37, 38, 15), (13, 41, 40, 1), (7, 39, 34, 9), (15, 38, 39, 7), (11, 36, 37, 5), (9, 34, 35, 3), (3, 35, 41, 13), (1, 40, 36, 11)])
_uv = me_legrightfrontupper.uv_layers.new(name='UVMap')
_uv.uv.foreach_set('vector', [0.3884, 0.4601, 0.3642, 0.4609, 0.3572, 0.5027, 0.3862, 0.5059, 0.3473, 0.4564, 0.3316, 0.4485, 0.3092, 0.4907, 0.3324, 0.4976, 0.9046, 0.4549, 0.9241, 0.4363, 0.9056, 0.3879, 0.8793, 0.3939, 0.9459, 0.4262, 0.9697, 0.4209, 0.958, 0.3769, 0.9311, 0.3816, 0.3884, 0.4601, 0.3621, 0.4138, 0.3642, 0.4609, 0.9506, 0.2015, 0.9706, 0.05205, 0.9501, 0.04293, 0.9255, 0.1958, 0.3431, 0.6747, 0.3593, 0.8278, 0.3884, 0.8289, 0.3742, 0.6726, 0.9697, 0.4209, 0.9619, 0.4782, 0.997, 0.426, 0.9241, 0.4363, 0.9459, 0.4262, 0.9311, 0.3816, 0.9056, 0.3879, 0.3642, 0.4609, 0.3473, 0.4564, 0.3324, 0.4976, 0.3572, 0.5027, 0.9046, 0.4549, 0.9619, 0.4782, 0.9241, 0.4363, 0.3189, 0.6791, 0.3385, 0.8345, 0.3593, 0.8278, 0.3431, 0.6747, 0.9255, 0.1958, 0.9501, 0.04293, 0.9316, 0.03122, 0.9006, 0.1899, 0.3642, 0.4609, 0.3621, 0.4138, 0.3473, 0.4564, 0.3316, 0.4485, 0.3137, 0.4331, 0.2831, 0.4826, 0.3092, 0.4907, 0.9697, 0.4209, 0.997, 0.426, 0.9873, 0.374, 0.958, 0.3769, 0.2675, 0.6862, 0.2974, 0.8597, 0.3202, 0.8452, 0.2962, 0.6835, 0.2962, 0.6835, 0.3202, 0.8452, 0.3385, 0.8345, 0.3189, 0.6791, 0.3316, 0.4485, 0.3621, 0.4138, 0.3137, 0.4331, 0.9459, 0.4262, 0.9619, 0.4782, 0.9697, 0.4209, 0.3473, 0.4564, 0.3621, 0.4138, 0.3316, 0.4485, 0.9241, 0.4363, 0.9619, 0.4782, 0.9459, 0.4262, 0.997, 0.05356, 0.9901, 0.0286, 0.9698, 0.03569, 0.9706, 0.05205, 0.9706, 0.05205, 0.9698, 0.03569, 0.9527, 0.02916, 0.9501, 0.04293, 0.9798, 0.204, 0.997, 0.05356, 0.9706, 0.05205, 0.9506, 0.2015, 0.9006, 0.1899, 0.9316, 0.03122, 0.9104, 0.01929, 0.8724, 0.1862, 0.3202, 0.8452, 0.3263, 0.8581, 0.3405, 0.8494, 0.3385, 0.8345, 0.2974, 0.8597, 0.3139, 0.8768, 0.3263, 0.8581, 0.3202, 0.8452, 0.9901, 0.0286, 0.9581, 0.003063, 0.9527, 0.02916, 0.9698, 0.03569, 0.3139, 0.8768, 0.3462, 0.8822, 0.3405, 0.8494, 0.3263, 0.8581, 0.9581, 0.003063, 0.9274, 0.002959, 0.9378, 0.01967, 0.9527, 0.02916, 0.3405, 0.8494, 0.3462, 0.8822, 0.3794, 0.8542, 0.3574, 0.8453, 0.3593, 0.8278, 0.3574, 0.8453, 0.3794, 0.8542, 0.3884, 0.8289, 0.9316, 0.03122, 0.9378, 0.01967, 0.9274, 0.002959, 0.9104, 0.01929, 0.3385, 0.8345, 0.3405, 0.8494, 0.3574, 0.8453, 0.3593, 0.8278, 0.9501, 0.04293, 0.9527, 0.02916, 0.9378, 0.01967, 0.9316, 0.03122, 0.9056, 0.3879, 0.9006, 0.1899, 0.8724, 0.1862, 0.8793, 0.3939, 0.9873, 0.374, 0.9798, 0.204, 0.9506, 0.2015, 0.958, 0.3769, 0.3092, 0.4907, 0.2962, 0.6835, 0.3189, 0.6791, 0.3324, 0.4976, 0.2831, 0.4826, 0.2675, 0.6862, 0.2962, 0.6835, 0.3092, 0.4907, 0.9311, 0.3816, 0.9255, 0.1958, 0.9006, 0.1899, 0.9056, 0.3879, 0.3324, 0.4976, 0.3189, 0.6791, 0.3431, 0.6747, 0.3572, 0.5027, 0.3572, 0.5027, 0.3431, 0.6747, 0.3742, 0.6726, 0.3862, 0.5059, 0.958, 0.3769, 0.9506, 0.2015, 0.9255, 0.1958, 0.9311, 0.3816])
me_legrightfrontupper.materials.append(mat_tpumpkyn)
me_legrightfrontupper.use_remesh_fix_poles = True
me_legrightfrontupper.use_remesh_preserve_attributes = False
me_legrightfrontupper.update()
me_legrightfrontlower = bpy.data.meshes.new('LegRightFrontLower')
me_legrightfrontlower.from_pydata([(0.08728, -0.0372, -0.02506), (0.057, -0.07549, -0.0009387), (0.008897, -0.08431, 0.02302), (-0.03821, -0.04565, 0.03345), (-0.05484, 0.01133, 0.02517), (-0.02019, 0.05224, -0.001615), (0.03226, 0.06368, -0.02825), (-0.168, -0.1979, -0.9576), (-0.1617, -0.1373, -0.7625), (0.07502, 0.0224, -0.036), (-0.1503, -0.2608, -1.164), (-0.245, -0.1868, -0.723), (-0.1763, -0.2069, -0.742), (-0.2114, -0.2137, -0.7285), (-0.1921, -0.1085, -0.7586), (-0.2304, -0.1172, -0.7435), (-0.2562, -0.1466, -0.7282), (-0.1537, -0.1794, -0.7559), (-0.1444, -0.2161, -0.9529), (-0.1794, -0.2766, -0.9505), (-0.2054, -0.2601, -0.9553), (-0.1533, -0.2683, -0.9483), (-0.1965, -0.2079, -0.9599), (-0.2149, -0.2317, -0.9595), (-0.1372, -0.2461, -0.9488), (0.04267, 0.006659, 0.05316), (-0.1158, -0.1674, -0.303), (-0.1574, -0.1752, -0.2842), (-0.1814, -0.05865, -0.3041), (-0.136, -0.04857, -0.3249), (-0.1977, -0.1424, -0.2763), (-0.09946, -0.0836, -0.3308), (-0.08933, -0.1345, -0.322), (-0.2116, -0.09381, -0.283)], [], [(13, 19, 21, 12), (27, 13, 12, 26), (29, 14, 15, 28), (30, 11, 13, 27), (32, 17, 8, 31), (12, 21, 24, 17), (8, 18, 7, 14), (16, 23, 20, 11), (33, 16, 11, 30), (26, 12, 17, 32), (28, 15, 16, 33), (31, 8, 14, 29), (21, 10, 24), (23, 10, 20), (18, 10, 7), (24, 10, 18), (14, 7, 22, 15), (11, 20, 19, 13), (15, 22, 23, 16), (17, 24, 18, 8), (20, 10, 19), (19, 10, 21), (7, 10, 22), (22, 10, 23), (4, 25, 5), (6, 25, 9), (9, 25, 0), (3, 25, 4), (5, 25, 6), (1, 25, 2), (2, 25, 3), (0, 25, 1), (9, 31, 29, 6), (5, 28, 33, 4), (1, 26, 32, 0), (4, 33, 30, 3), (0, 32, 31, 9), (3, 30, 27, 2), (6, 29, 28, 5), (2, 27, 26, 1)])
_uv = me_legrightfrontlower.uv_layers.new(name='UVMap')
_uv.uv.foreach_set('vector', [0.5638, 0.6306, 0.5644, 0.7507, 0.5789, 0.7486, 0.5808, 0.6369, 0.5833, 0.4521, 0.5638, 0.6306, 0.5808, 0.6369, 0.5969, 0.4567, 0.6441, 0.4625, 0.6368, 0.6367, 0.6545, 0.6323, 0.6598, 0.4602, 0.5677, 0.4473, 0.5448, 0.6243, 0.5638, 0.6306, 0.5833, 0.4521, 0.611, 0.4606, 0.5987, 0.6412, 0.6187, 0.6407, 0.6278, 0.4628, 0.5808, 0.6369, 0.5789, 0.7486, 0.5932, 0.7465, 0.5987, 0.6412, 0.6187, 0.6407, 0.6099, 0.745, 0.6266, 0.7452, 0.6368, 0.6367, 0.6725, 0.6299, 0.6595, 0.754, 0.6753, 0.7613, 0.6906, 0.6331, 0.6751, 0.4572, 0.6725, 0.6299, 0.6906, 0.6331, 0.6906, 0.455, 0.5969, 0.4567, 0.5808, 0.6369, 0.5987, 0.6412, 0.611, 0.4606, 0.6598, 0.4602, 0.6545, 0.6323, 0.6725, 0.6299, 0.6751, 0.4572, 0.6278, 0.4628, 0.6187, 0.6407, 0.6368, 0.6367, 0.6441, 0.4625, 0.5789, 0.7486, 0.6031, 0.8803, 0.5932, 0.7465, 0.6595, 0.754, 0.6031, 0.8803, 0.6753, 0.7613, 0.6099, 0.745, 0.6031, 0.8803, 0.6266, 0.7452, 0.5932, 0.7465, 0.6031, 0.8803, 0.6099, 0.745, 0.6368, 0.6367, 0.6266, 0.7452, 0.6432, 0.7488, 0.6545, 0.6323, 0.5448, 0.6243, 0.5475, 0.7531, 0.5644, 0.7507, 0.5638, 0.6306, 0.6545, 0.6323, 0.6432, 0.7488, 0.6595, 0.754, 0.6725, 0.6299, 0.5987, 0.6412, 0.5932, 0.7465, 0.6099, 0.745, 0.6187, 0.6407, 0.5475, 0.7531, 0.6031, 0.8803, 0.5644, 0.7507, 0.5644, 0.7507, 0.6031, 0.8803, 0.5789, 0.7486, 0.6266, 0.7452, 0.6031, 0.8803, 0.6432, 0.7488, 0.6432, 0.7488, 0.6031, 0.8803, 0.6595, 0.754, 0.6523, 0.3836, 0.6339, 0.3739, 0.6447, 0.3873, 0.6384, 0.3892, 0.6339, 0.3739, 0.6325, 0.3891, 0.6325, 0.3891, 0.6339, 0.3739, 0.6261, 0.3882, 0.6594, 0.3756, 0.6339, 0.3739, 0.6523, 0.3836, 0.6447, 0.3873, 0.6339, 0.3739, 0.6384, 0.3892, 0.6209, 0.3859, 0.6339, 0.3739, 0.615, 0.3817, 0.615, 0.3817, 0.6339, 0.3739, 0.6087, 0.3727, 0.6261, 0.3882, 0.6339, 0.3739, 0.6209, 0.3859, 0.6325, 0.3891, 0.6278, 0.4628, 0.6441, 0.4625, 0.6384, 0.3892, 0.6447, 0.3873, 0.6598, 0.4602, 0.6751, 0.4572, 0.6523, 0.3836, 0.6209, 0.3859, 0.5969, 0.4567, 0.611, 0.4606, 0.6261, 0.3882, 0.6523, 0.3836, 0.6751, 0.4572, 0.6906, 0.455, 0.6594, 0.3756, 0.6261, 0.3882, 0.611, 0.4606, 0.6278, 0.4628, 0.6325, 0.3891, 0.6087, 0.3727, 0.5677, 0.4473, 0.5833, 0.4521, 0.615, 0.3817, 0.6384, 0.3892, 0.6441, 0.4625, 0.6598, 0.4602, 0.6447, 0.3873, 0.615, 0.3817, 0.5833, 0.4521, 0.5969, 0.4567, 0.6209, 0.3859])
me_legrightfrontlower.materials.append(mat_tpumpkyn)
me_legrightfrontlower.use_remesh_fix_poles = True
me_legrightfrontlower.use_remesh_preserve_attributes = False
me_legrightfrontlower.update()
me_legrightbackupper = bpy.data.meshes.new('LegRightBackUpper')
me_legrightbackupper.from_pydata([(-0.06482, -0.06419, -0.06063), (-0.1586, -0.03578, 0.03247), (-0.003644, 0.08498, -0.06038), (-0.1065, 0.09479, 0.03357), (0.03337, -0.09597, 0.06296), (-0.09798, -0.05346, 0.1579), (0.08473, 0.05637, 0.05085), (-0.05195, 0.07888, 0.1464), (0.04898, 0.09329, -0.005655), (-0.07186, 0.1066, 0.08923), (-0.02416, -0.1027, 0.002055), (-0.1356, -0.06433, 0.09595), (-0.05141, 0.01596, -0.08214), (-0.1431, 0.0326, 0.01107), (0.07623, -0.02536, 0.07854), (-0.06436, 0.009616, 0.1741), (0.103, -0.04172, -0.08329), (-0.865, 0.3077, 0.03033), (-0.9057, 0.3111, 0.08926), (-0.9255, 0.35, 0.1462), (-0.8999, 0.4155, 0.1601), (-0.853, 0.4662, 0.1336), (-0.8153, 0.4649, 0.08041), (-0.7985, 0.4281, 0.0293), (-0.8211, 0.3605, 0.009544), (-0.934, 0.4331, 0.1341), (-0.937, 0.4234, 0.06352), (-0.8947, 0.4756, 0.1118), (-0.9048, 0.3427, 0.02527), (-0.868, 0.387, 0.007841), (-0.9555, 0.3782, 0.1224), (-0.9389, 0.3456, 0.07468), (-0.849, 0.4437, 0.02441), (-0.8631, 0.4745, 0.06726), (-0.4648, 0.2956, 0.1767), (-0.4666, 0.268, 0.1243), (-0.5429, 0.1338, 0.1843), (-0.542, 0.1623, 0.2427), (-0.5143, 0.2276, 0.2575), (-0.4811, 0.2859, 0.2309), (-0.5259, 0.1425, 0.1241), (-0.4934, 0.2018, 0.1035)], [], [(12, 13, 3, 2), (8, 9, 7, 6), (14, 15, 5, 4), (10, 11, 1, 0), (12, 2, 16), (40, 36, 18, 17), (35, 41, 24, 23), (0, 12, 16), (4, 5, 11, 10), (2, 3, 9, 8), (14, 4, 16), (34, 35, 23, 22), (36, 37, 19, 18), (2, 8, 16), (6, 7, 15, 14), (0, 1, 13, 12), (38, 39, 21, 20), (39, 34, 22, 21), (6, 14, 16), (10, 0, 16), (8, 6, 16), (4, 10, 16), (24, 17, 28, 29), (17, 18, 31, 28), (41, 40, 17, 24), (37, 38, 20, 19), (21, 22, 33, 27), (20, 21, 27, 25), (29, 28, 31, 26), (25, 27, 33, 26), (26, 31, 30, 25), (33, 32, 29, 26), (23, 24, 29, 32), (19, 20, 25, 30), (22, 23, 32, 33), (18, 19, 30, 31), (5, 15, 38, 37), (13, 1, 40, 41), (7, 9, 34, 39), (15, 7, 39, 38), (11, 5, 37, 36), (9, 3, 35, 34), (3, 13, 41, 35), (1, 11, 36, 40)])
_uv = me_legrightbackupper.uv_layers.new(name='UVMap')
_uv.uv.foreach_set('vector', [0.3884, 0.4601, 0.3862, 0.5059, 0.3572, 0.5027, 0.3642, 0.4609, 0.3473, 0.4564, 0.3324, 0.4976, 0.3092, 0.4907, 0.3316, 0.4485, 0.9046, 0.4549, 0.8793, 0.3939, 0.9056, 0.3879, 0.9241, 0.4363, 0.9459, 0.4262, 0.9311, 0.3816, 0.958, 0.3769, 0.9697, 0.4209, 0.3884, 0.4601, 0.3642, 0.4609, 0.3621, 0.4138, 0.9506, 0.2015, 0.9255, 0.1958, 0.9501, 0.04293, 0.9706, 0.05205, 0.3431, 0.6747, 0.3742, 0.6726, 0.3884, 0.8289, 0.3593, 0.8278, 0.9697, 0.4209, 0.997, 0.426, 0.9619, 0.4782, 0.9241, 0.4363, 0.9056, 0.3879, 0.9311, 0.3816, 0.9459, 0.4262, 0.3642, 0.4609, 0.3572, 0.5027, 0.3324, 0.4976, 0.3473, 0.4564, 0.9046, 0.4549, 0.9241, 0.4363, 0.9619, 0.4782, 0.3189, 0.6791, 0.3431, 0.6747, 0.3593, 0.8278, 0.3385, 0.8345, 0.9255, 0.1958, 0.9006, 0.1899, 0.9316, 0.03122, 0.9501, 0.04293, 0.3642, 0.4609, 0.3473, 0.4564, 0.3621, 0.4138, 0.3316, 0.4485, 0.3092, 0.4907, 0.2831, 0.4826, 0.3137, 0.4331, 0.9697, 0.4209, 0.958, 0.3769, 0.9873, 0.374, 0.997, 0.426, 0.2675, 0.6862, 0.2962, 0.6835, 0.3202, 0.8452, 0.2974, 0.8597, 0.2962, 0.6835, 0.3189, 0.6791, 0.3385, 0.8345, 0.3202, 0.8452, 0.3316, 0.4485, 0.3137, 0.4331, 0.3621, 0.4138, 0.9459, 0.4262, 0.9697, 0.4209, 0.9619, 0.4782, 0.3473, 0.4564, 0.3316, 0.4485, 0.3621, 0.4138, 0.9241, 0.4363, 0.9459, 0.4262, 0.9619, 0.4782, 0.997, 0.05356, 0.9706, 0.05205, 0.9698, 0.03569, 0.9901, 0.0286, 0.9706, 0.05205, 0.9501, 0.04293, 0.9527, 0.02916, 0.9698, 0.03569, 0.9798, 0.204, 0.9506, 0.2015, 0.9706, 0.05205, 0.997, 0.05356, 0.9006, 0.1899, 0.8724, 0.1862, 0.9104, 0.01929, 0.9316, 0.03122, 0.3202, 0.8452, 0.3385, 0.8345, 0.3405, 0.8494, 0.3263, 0.8581, 0.2974, 0.8597, 0.3202, 0.8452, 0.3263, 0.8581, 0.3139, 0.8768, 0.9901, 0.0286, 0.9698, 0.03569, 0.9527, 0.02916, 0.9581, 0.003063, 0.3139, 0.8768, 0.3263, 0.8581, 0.3405, 0.8494, 0.3462, 0.8822, 0.9581, 0.003063, 0.9527, 0.02916, 0.9378, 0.01967, 0.9274, 0.002959, 0.3405, 0.8494, 0.3574, 0.8453, 0.3794, 0.8542, 0.3462, 0.8822, 0.3593, 0.8278, 0.3884, 0.8289, 0.3794, 0.8542, 0.3574, 0.8453, 0.9316, 0.03122, 0.9104, 0.01929, 0.9274, 0.002959, 0.9378, 0.01967, 0.3385, 0.8345, 0.3593, 0.8278, 0.3574, 0.8453, 0.3405, 0.8494, 0.9501, 0.04293, 0.9316, 0.03122, 0.9378, 0.01967, 0.9527, 0.02916, 0.9056, 0.3879, 0.8793, 0.3939, 0.8724, 0.1862, 0.9006, 0.1899, 0.9873, 0.374, 0.958, 0.3769, 0.9506, 0.2015, 0.9798, 0.204, 0.3092, 0.4907, 0.3324, 0.4976, 0.3189, 0.6791, 0.2962, 0.6835, 0.2831, 0.4826, 0.3092, 0.4907, 0.2962, 0.6835, 0.2675, 0.6862, 0.9311, 0.3816, 0.9056, 0.3879, 0.9006, 0.1899, 0.9255, 0.1958, 0.3324, 0.4976, 0.3572, 0.5027, 0.3431, 0.6747, 0.3189, 0.6791, 0.3572, 0.5027, 0.3862, 0.5059, 0.3742, 0.6726, 0.3431, 0.6747, 0.958, 0.3769, 0.9311, 0.3816, 0.9255, 0.1958, 0.9506, 0.2015])
me_legrightbackupper.materials.append(mat_tpumpkyn)
me_legrightbackupper.use_remesh_fix_poles = True
me_legrightbackupper.use_remesh_preserve_attributes = False
me_legrightbackupper.update()
me_legrightbacklower = bpy.data.meshes.new('LegRightBackLower')
me_legrightbacklower.from_pydata([(0.08728, 0.0372, -0.02506), (0.057, 0.07549, -0.0009387), (0.008897, 0.08431, 0.02302), (-0.03821, 0.04565, 0.03345), (-0.05484, -0.01133, 0.02517), (-0.02019, -0.05224, -0.001615), (0.03226, -0.06368, -0.02825), (-0.168, 0.1979, -0.9576), (-0.1617, 0.1373, -0.7625), (0.07502, -0.0224, -0.036), (-0.1503, 0.2608, -1.164), (-0.245, 0.1868, -0.723), (-0.1763, 0.2069, -0.742), (-0.2114, 0.2137, -0.7285), (-0.1921, 0.1085, -0.7586), (-0.2304, 0.1172, -0.7435), (-0.2562, 0.1466, -0.7282), (-0.1537, 0.1794, -0.7559), (-0.1444, 0.2161, -0.9529), (-0.1794, 0.2766, -0.9505), (-0.2054, 0.2601, -0.9553), (-0.1533, 0.2683, -0.9483), (-0.1965, 0.2079, -0.9599), (-0.2149, 0.2317, -0.9595), (-0.1372, 0.2461, -0.9488), (0.04267, -0.006659, 0.05316), (-0.1158, 0.1674, -0.303), (-0.1574, 0.1752, -0.2842), (-0.1814, 0.05865, -0.3041), (-0.136, 0.04857, -0.3249), (-0.1977, 0.1424, -0.2763), (-0.09946, 0.0836, -0.3308), (-0.08933, 0.1345, -0.322), (-0.2116, 0.09381, -0.283)], [], [(13, 12, 21, 19), (27, 26, 12, 13), (29, 28, 15, 14), (30, 27, 13, 11), (32, 31, 8, 17), (12, 17, 24, 21), (8, 14, 7, 18), (16, 11, 20, 23), (33, 30, 11, 16), (26, 32, 17, 12), (28, 33, 16, 15), (31, 29, 14, 8), (21, 24, 10), (23, 20, 10), (18, 7, 10), (24, 18, 10), (14, 15, 22, 7), (11, 13, 19, 20), (15, 16, 23, 22), (17, 8, 18, 24), (20, 19, 10), (19, 21, 10), (7, 22, 10), (22, 23, 10), (4, 5, 25), (6, 9, 25), (9, 0, 25), (3, 4, 25), (5, 6, 25), (1, 2, 25), (2, 3, 25), (0, 1, 25), (9, 6, 29, 31), (5, 4, 33, 28), (1, 0, 32, 26), (4, 3, 30, 33), (0, 9, 31, 32), (3, 2, 27, 30), (6, 5, 28, 29), (2, 1, 26, 27)])
_uv = me_legrightbacklower.uv_layers.new(name='UVMap')
_uv.uv.foreach_set('vector', [0.5638, 0.6306, 0.5808, 0.6369, 0.5789, 0.7486, 0.5644, 0.7507, 0.5833, 0.4521, 0.5969, 0.4567, 0.5808, 0.6369, 0.5638, 0.6306, 0.6441, 0.4625, 0.6598, 0.4602, 0.6545, 0.6323, 0.6368, 0.6367, 0.5677, 0.4473, 0.5833, 0.4521, 0.5638, 0.6306, 0.5448, 0.6243, 0.611, 0.4606, 0.6278, 0.4628, 0.6187, 0.6407, 0.5987, 0.6412, 0.5808, 0.6369, 0.5987, 0.6412, 0.5932, 0.7465, 0.5789, 0.7486, 0.6187, 0.6407, 0.6368, 0.6367, 0.6266, 0.7452, 0.6099, 0.745, 0.6725, 0.6299, 0.6906, 0.6331, 0.6753, 0.7613, 0.6595, 0.754, 0.6751, 0.4572, 0.6906, 0.455, 0.6906, 0.6331, 0.6725, 0.6299, 0.5969, 0.4567, 0.611, 0.4606, 0.5987, 0.6412, 0.5808, 0.6369, 0.6598, 0.4602, 0.6751, 0.4572, 0.6725, 0.6299, 0.6545, 0.6323, 0.6278, 0.4628, 0.6441, 0.4625, 0.6368, 0.6367, 0.6187, 0.6407, 0.5789, 0.7486, 0.5932, 0.7465, 0.6031, 0.8803, 0.6595, 0.754, 0.6753, 0.7613, 0.6031, 0.8803, 0.6099, 0.745, 0.6266, 0.7452, 0.6031, 0.8803, 0.5932, 0.7465, 0.6099, 0.745, 0.6031, 0.8803, 0.6368, 0.6367, 0.6545, 0.6323, 0.6432, 0.7488, 0.6266, 0.7452, 0.5448, 0.6243, 0.5638, 0.6306, 0.5644, 0.7507, 0.5475, 0.7531, 0.6545, 0.6323, 0.6725, 0.6299, 0.6595, 0.754, 0.6432, 0.7488, 0.5987, 0.6412, 0.6187, 0.6407, 0.6099, 0.745, 0.5932, 0.7465, 0.5475, 0.7531, 0.5644, 0.7507, 0.6031, 0.8803, 0.5644, 0.7507, 0.5789, 0.7486, 0.6031, 0.8803, 0.6266, 0.7452, 0.6432, 0.7488, 0.6031, 0.8803, 0.6432, 0.7488, 0.6595, 0.754, 0.6031, 0.8803, 0.6523, 0.3836, 0.6447, 0.3873, 0.6339, 0.3739, 0.6384, 0.3892, 0.6325, 0.3891, 0.6339, 0.3739, 0.6325, 0.3891, 0.6261, 0.3882, 0.6339, 0.3739, 0.6594, 0.3756, 0.6523, 0.3836, 0.6339, 0.3739, 0.6447, 0.3873, 0.6384, 0.3892, 0.6339, 0.3739, 0.6209, 0.3859, 0.615, 0.3817, 0.6339, 0.3739, 0.615, 0.3817, 0.6087, 0.3727, 0.6339, 0.3739, 0.6261, 0.3882, 0.6209, 0.3859, 0.6339, 0.3739, 0.6325, 0.3891, 0.6384, 0.3892, 0.6441, 0.4625, 0.6278, 0.4628, 0.6447, 0.3873, 0.6523, 0.3836, 0.6751, 0.4572, 0.6598, 0.4602, 0.6209, 0.3859, 0.6261, 0.3882, 0.611, 0.4606, 0.5969, 0.4567, 0.6523, 0.3836, 0.6594, 0.3756, 0.6906, 0.455, 0.6751, 0.4572, 0.6261, 0.3882, 0.6325, 0.3891, 0.6278, 0.4628, 0.611, 0.4606, 0.6087, 0.3727, 0.615, 0.3817, 0.5833, 0.4521, 0.5677, 0.4473, 0.6384, 0.3892, 0.6447, 0.3873, 0.6598, 0.4602, 0.6441, 0.4625, 0.615, 0.3817, 0.6209, 0.3859, 0.5969, 0.4567, 0.5833, 0.4521])
me_legrightbacklower.materials.append(mat_tpumpkyn)
me_legrightbacklower.use_remesh_fix_poles = True
me_legrightbacklower.use_remesh_preserve_attributes = False
me_legrightbacklower.update()
me_hair01 = bpy.data.meshes.new('Hair01')
me_hair01.from_pydata([(-0.0575, -0.01823, 0.07762), (-0.03027, -0.1468, 0.1372), (0.05471, -0.00292, 0.07781), (0.06155, -0.1045, 0.1241), (-0.04209, -0.08829, -0.009821), (-0.01915, -0.1874, 0.04452), (0.06857, -0.06597, -0.0008893), (0.07156, -0.141, 0.04071), (0.07835, -0.03163, 0.03914), (0.08024, -0.1161, 0.08115), (-0.06651, -0.05608, 0.03322), (-0.0384, -0.1737, 0.09212), (-0.00409, 0.001686, 0.09302), (0.01369, -0.1185, 0.1469), (0.01594, -0.08939, -0.02066), (0.02815, -0.1713, 0.02639), (0.1944, -0.5587, 0.05629), (-0.001124, 0.008326, -0.006869), (0.1484, -0.3409, 0.1895), (0.1752, -0.3204, 0.1713), (0.1773, -0.311, 0.1389), (0.1614, -0.313, 0.1091), (0.1284, -0.3302, 0.09966), (0.1009, -0.3504, 0.1144), (0.0996, -0.3602, 0.1503), (0.1163, -0.3586, 0.1835), (0.08867, -0.6373, -0.2112), (0.2088, -0.5393, 0.04455), (0.2021, -0.5221, 0.02979), (0.1834, -0.5129, 0.01861), (0.1576, -0.5206, 0.01882), (0.1418, -0.5385, 0.02912), (0.1499, -0.5572, 0.04533), (0.17, -0.5678, 0.05795)], [], [(12, 13, 3, 2), (8, 9, 7, 6), (14, 15, 5, 4), (10, 11, 1, 0), (6, 14, 17), (3, 13, 18, 19), (9, 3, 19, 20), (12, 2, 17), (4, 5, 11, 10), (2, 3, 9, 8), (0, 12, 17), (11, 5, 23, 24), (5, 15, 22, 23), (14, 4, 17), (6, 7, 15, 14), (0, 1, 13, 12), (10, 0, 17), (8, 6, 17), (4, 10, 17), (2, 8, 17), (22, 21, 29, 30), (21, 20, 28, 29), (25, 24, 32, 33), (24, 23, 31, 32), (15, 7, 21, 22), (1, 11, 24, 25), (13, 1, 25, 18), (7, 9, 20, 21), (33, 32, 26), (32, 31, 26), (16, 33, 26), (27, 16, 26), (20, 19, 27, 28), (23, 22, 30, 31), (19, 18, 16, 27), (18, 25, 33, 16), (29, 28, 26), (30, 29, 26), (28, 27, 26), (31, 30, 26)])
_uv = me_hair01.uv_layers.new(name='UVMap')
_uv.uv.foreach_set('vector', [0.7763, 0.97, 0.7483, 0.9456, 0.7631, 0.9375, 0.7812, 0.9571, 0.7876, 0.9488, 0.7761, 0.9294, 0.7898, 0.9215, 0.7963, 0.9427, 0.9687, 0.5112, 0.96, 0.5367, 0.9462, 0.5324, 0.9559, 0.5094, 0.947, 0.5028, 0.9342, 0.5266, 0.9232, 0.5193, 0.9398, 0.4951, 0.7963, 0.9427, 0.8109, 0.9409, 0.8022, 0.966, 0.7631, 0.9375, 0.7483, 0.9456, 0.7174, 0.8598, 0.7318, 0.86, 0.7761, 0.9294, 0.7631, 0.9375, 0.7318, 0.86, 0.7444, 0.8589, 0.7763, 0.97, 0.7812, 0.9571, 0.8022, 0.966, 0.9559, 0.5094, 0.9462, 0.5324, 0.9342, 0.5266, 0.947, 0.5028, 0.7812, 0.9571, 0.7631, 0.9375, 0.7761, 0.9294, 0.7876, 0.9488, 0.9398, 0.4951, 0.9345, 0.4841, 0.96, 0.4868, 0.9342, 0.5266, 0.9462, 0.5324, 0.921, 0.5968, 0.9054, 0.5949, 0.9462, 0.5324, 0.96, 0.5367, 0.9362, 0.5968, 0.921, 0.5968, 0.9687, 0.5112, 0.9559, 0.5094, 0.96, 0.4868, 0.7963, 0.9427, 0.7898, 0.9215, 0.8056, 0.9133, 0.8109, 0.9409, 0.9398, 0.4951, 0.9232, 0.5193, 0.9121, 0.5111, 0.9345, 0.4841, 0.947, 0.5028, 0.9398, 0.4951, 0.96, 0.4868, 0.7876, 0.9488, 0.7963, 0.9427, 0.8022, 0.966, 0.9559, 0.5094, 0.947, 0.5028, 0.96, 0.4868, 0.7812, 0.9571, 0.7876, 0.9488, 0.8022, 0.966, 0.7714, 0.8501, 0.757, 0.856, 0.7579, 0.7555, 0.7717, 0.7537, 0.757, 0.856, 0.7444, 0.8589, 0.7461, 0.7554, 0.7579, 0.7555, 0.8912, 0.5912, 0.9054, 0.5949, 0.9003, 0.7043, 0.8864, 0.7045, 0.9054, 0.5949, 0.921, 0.5968, 0.9147, 0.7024, 0.9003, 0.7043, 0.8056, 0.9133, 0.7898, 0.9215, 0.757, 0.856, 0.7714, 0.8501, 0.9232, 0.5193, 0.9342, 0.5266, 0.9054, 0.5949, 0.8912, 0.5912, 0.9121, 0.5111, 0.9232, 0.5193, 0.8912, 0.5912, 0.8777, 0.5863, 0.7898, 0.9215, 0.7761, 0.9294, 0.7444, 0.8589, 0.757, 0.856, 0.8864, 0.7045, 0.9003, 0.7043, 0.9687, 0.8713, 0.9003, 0.7043, 0.9147, 0.7024, 0.9687, 0.8713, 0.8724, 0.7051, 0.8864, 0.7045, 0.9687, 0.8713, 0.7348, 0.753, 0.723, 0.7471, 0.8109, 0.6049, 0.7444, 0.8589, 0.7318, 0.86, 0.7348, 0.753, 0.7461, 0.7554, 0.921, 0.5968, 0.9362, 0.5968, 0.929, 0.6974, 0.9147, 0.7024, 0.7318, 0.86, 0.7174, 0.8598, 0.723, 0.7471, 0.7348, 0.753, 0.8777, 0.5863, 0.8912, 0.5912, 0.8864, 0.7045, 0.8724, 0.7051, 0.7579, 0.7555, 0.7461, 0.7554, 0.8109, 0.6049, 0.7717, 0.7537, 0.7579, 0.7555, 0.8109, 0.6049, 0.7461, 0.7554, 0.7348, 0.753, 0.8109, 0.6049, 0.9147, 0.7024, 0.929, 0.6974, 0.9687, 0.8713])
me_hair01.materials.append(mat_tpumpkyn)
me_hair01.use_remesh_fix_poles = True
me_hair01.use_remesh_preserve_attributes = False
me_hair01.update()

# ---- objects
ob_body = bpy.data.objects.new('Body', me_body)
ob_legleftfrontupper = bpy.data.objects.new('LegLeftFrontUpper', me_legleftfrontupper)
ob_legleftfrontlower = bpy.data.objects.new('LegLeftFrontLower', me_legleftfrontlower)
ob_mouth = bpy.data.objects.new('Mouth', me_mouth)
ob_hair03 = bpy.data.objects.new('Hair03', me_hair03)
ob_hair02 = bpy.data.objects.new('Hair02', me_hair02)
ob_eyes = bpy.data.objects.new('Eyes', me_eyes)
ob_effect = bpy.data.objects.new('Effect', me_effect)
ob_legleftbackupper = bpy.data.objects.new('LegLeftBackUpper', me_legleftbackupper)
ob_legleftbacklower = bpy.data.objects.new('LegLeftBackLower', me_legleftbacklower)
ob_legrightfrontupper = bpy.data.objects.new('LegRightFrontUpper', me_legrightfrontupper)
ob_legrightfrontlower = bpy.data.objects.new('LegRightFrontLower', me_legrightfrontlower)
ob_legrightbackupper = bpy.data.objects.new('LegRightBackUpper', me_legrightbackupper)
ob_legrightbacklower = bpy.data.objects.new('LegRightBackLower', me_legrightbacklower)
ob_hair01 = bpy.data.objects.new('Hair01', me_hair01)

# ---- transforms, parenting, visibility, modifiers, constraints
ob_body.location = (0.0, 0.0, 0.624)
ob_body.lock_rotations_4d = False
ob_body.empty_display_type = 'ARROWS'
ob_body.lineart.crease_threshold = 0.0
ob_body.use_mesh_mirror_x = True
ob_legleftfrontupper.parent = ob_body
ob_legleftfrontupper.matrix_parent_inverse = Matrix(((1.0, -0.0, 0.0, -0.0), (-0.0, 1.0, -0.0, 0.0), (0.0, -0.0, 1.0, -0.624), (-0.0, 0.0, -0.0, 1.0)))
ob_legleftfrontupper.location = (0.1094, -0.03405, 0.975)
ob_legleftfrontlower.parent = ob_legleftfrontupper
ob_legleftfrontlower.matrix_parent_inverse = Matrix(((1.0, -0.0, -0.0, -0.1094), (-0.0, 1.0, 0.0, 0.03405), (-0.0, -0.0, 1.0, -0.975), (-0.0, 0.0, -0.0, 1.0)))
ob_legleftfrontlower.location = (1.006, -0.4186, 1.062)
ob_mouth.parent = ob_body
ob_mouth.matrix_parent_inverse = Matrix(((1.0, -0.0, 0.0, -0.0), (-0.0, 1.0, -0.0, 0.0), (0.0, -0.0, 1.0, -0.624), (-0.0, 0.0, -0.0, 1.0)))
ob_mouth.location = (0.0, 0.273, 0.429)
ob_mouth.lock_rotations_4d = False
ob_mouth.empty_display_type = 'ARROWS'
ob_mouth.lineart.crease_threshold = 0.0
ob_mouth.use_mesh_mirror_x = True
ob_hair03.parent = ob_body
ob_hair03.matrix_parent_inverse = Matrix(((1.0, -0.0, 0.0, -0.0), (-0.0, 1.0, -0.0, 0.0), (0.0, -0.0, 1.0, -0.624), (-0.0, 0.0, -0.0, 1.0)))
ob_hair03.location = (-0.007913, -0.118, 0.9153)
ob_hair02.parent = ob_body
ob_hair02.matrix_parent_inverse = Matrix(((1.0, -0.0, 0.0, -0.0), (-0.0, 1.0, -0.0, 0.0), (0.0, -0.0, 1.0, -0.624), (-0.0, 0.0, -0.0, 1.0)))
ob_hair02.location = (0.05115, 0.04423, 0.8353)
ob_eyes.parent = ob_body
ob_eyes.matrix_parent_inverse = Matrix(((1.0, -0.0, 0.0, -0.0), (-0.0, 1.0, -0.0, 0.0), (0.0, -0.0, 1.0, -0.624), (-0.0, 0.0, -0.0, 1.0)))
ob_eyes.location = (0.0, 0.0, 0.624)
ob_eyes.lock_rotations_4d = False
ob_eyes.empty_display_type = 'ARROWS'
ob_eyes.lineart.crease_threshold = 0.0
ob_eyes.use_mesh_mirror_x = True
ob_effect.parent = ob_body
ob_effect.matrix_parent_inverse = Matrix(((1.0, -0.0, 0.0, -0.0), (-0.0, 1.0, -0.0, 0.0), (0.0, -0.0, 1.0, -0.624), (-0.0, 0.0, -0.0, 1.0)))
ob_effect.location = (0.0, 0.0, 0.5439)
ob_legleftbackupper.parent = ob_body
ob_legleftbackupper.matrix_parent_inverse = Matrix(((1.0, -0.0, 0.0, -0.0), (-0.0, 1.0, -0.0, 0.0), (0.0, -0.0, 1.0, -0.624), (-0.0, 0.0, -0.0, 1.0)))
ob_legleftbackupper.location = (0.1094, 0.134, 0.975)
ob_legleftbacklower.parent = ob_legleftbackupper
ob_legleftbacklower.matrix_parent_inverse = Matrix(((1.0, -0.0, 0.0, -0.1094), (-0.0, 1.0, -0.0, -0.134), (0.0, -0.0, 1.0, -0.975), (-0.0, 0.0, -0.0, 1.0)))
ob_legleftbacklower.location = (1.006, 0.5186, 1.062)
ob_legrightfrontupper.parent = ob_body
ob_legrightfrontupper.matrix_parent_inverse = Matrix(((1.0, -0.0, 0.0, -0.0), (-0.0, 1.0, -0.0, 0.0), (0.0, -0.0, 1.0, -0.624), (-0.0, 0.0, -0.0, 1.0)))
ob_legrightfrontupper.location = (-0.1094, -0.03405, 0.975)
ob_legrightfrontlower.parent = ob_legrightfrontupper
ob_legrightfrontlower.matrix_parent_inverse = Matrix(((1.0, -0.0, 0.0, 0.1094), (-0.0, 1.0, -0.0, 0.03405), (-0.0, 0.0, 1.0, -0.975), (-0.0, 0.0, -0.0, 1.0)))
ob_legrightfrontlower.location = (-1.006, -0.4186, 1.062)
ob_legrightbackupper.parent = ob_body
ob_legrightbackupper.matrix_parent_inverse = Matrix(((1.0, -0.0, 0.0, -0.0), (-0.0, 1.0, -0.0, 0.0), (0.0, -0.0, 1.0, -0.624), (-0.0, 0.0, -0.0, 1.0)))
ob_legrightbackupper.location = (-0.1094, 0.134, 0.975)
ob_legrightbacklower.parent = ob_legrightbackupper
ob_legrightbacklower.matrix_parent_inverse = Matrix(((1.0, -0.0, 0.0, 0.1094), (-0.0, 1.0, -0.0, -0.134), (0.0, 0.0, 1.0, -0.975), (-0.0, 0.0, -0.0, 1.0)))
ob_legrightbacklower.location = (-1.006, 0.5186, 1.062)
ob_hair01.parent = ob_body
ob_hair01.matrix_parent_inverse = Matrix(((1.0, -0.0, 0.0, -0.0), (-0.0, 1.0, -0.0, 0.0), (0.0, -0.0, 1.0, -0.624), (-0.0, 0.0, -0.0, 1.0)))
ob_hair01.location = (0.08955, -0.06042, 0.9273)

# ---- collection membership
col_collection.objects.link(ob_body)
col_collection.objects.link(ob_legleftfrontupper)
col_collection.objects.link(ob_legleftfrontlower)
col_collection.objects.link(ob_mouth)
col_collection.objects.link(ob_hair03)
col_collection.objects.link(ob_hair02)
col_collection.objects.link(ob_eyes)
col_collection.objects.link(ob_effect)
col_collection.objects.link(ob_legleftbackupper)
col_collection.objects.link(ob_legleftbacklower)
col_collection.objects.link(ob_legrightfrontupper)
col_collection.objects.link(ob_legrightfrontlower)
col_collection.objects.link(ob_legrightbackupper)
col_collection.objects.link(ob_legrightbacklower)
col_collection.objects.link(ob_hair01)

# ---- scene / render settings (as saved in the file)
scene.frame_start = 1; scene.frame_end = 250; scene.frame_set(1)
scene.render.engine = 'BLENDER_EEVEE_NEXT'
scene.cycles.use_denoising = False
scene.cycles.samples = 128
scene.cycles.sampling_pattern = 'TABULATED_SOBOL'
scene.cycles.use_adaptive_sampling = False
scene.cycles.use_light_tree = False
scene.view_settings.view_transform = 'Filmic'
bpy.context.view_layer.update()

# ---- added for rendering (the .blend has no active camera and no usable light): camera, sun
cam_auto = bpy.data.cameras.new('AutoCamera')
cam_auto.lens = 50.0
cam_auto.sensor_width = 36.0
cam_auto.clip_end = 1000.0
ob_auto_camera = bpy.data.objects.new('AutoCamera', cam_auto)
scene.collection.objects.link(ob_auto_camera)
ob_auto_camera.location = (3.05352, -3.6155, 3.09688)
ob_auto_camera.rotation_euler = (1.09748, -7.21219e-08, 0.694738)
scene.camera = ob_auto_camera
light_auto_sun = bpy.data.lights.new('AutoSun', 'SUN')
light_auto_sun.energy = 3.0
light_auto_sun.angle = 0.0523599
ob_auto_sun = bpy.data.objects.new('AutoSun', light_auto_sun)
scene.collection.objects.link(ob_auto_sun)
ob_auto_sun.rotation_euler = (0.872665, 0.174533, 0.523599)
bpy.context.view_layer.update()

